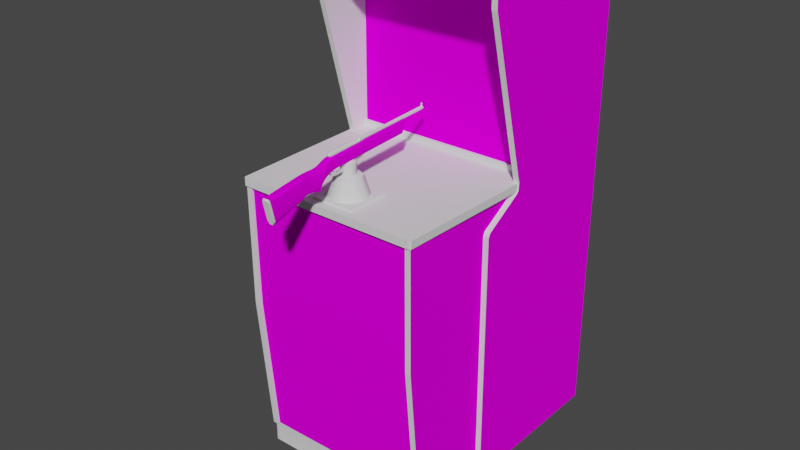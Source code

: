 # Source: roadrunner_midway.blend  (saved by Blender 2.93.20; exported with 4.5.12 LTS)
import bpy
from mathutils import Matrix  # noqa: F401  (used for matrix-valued properties, if any)

bpy.ops.wm.read_factory_settings(use_empty=True)
scene = bpy.context.scene
scene.name = 'Scene'

# ---- images (referenced by path relative to the original .blend; pixels are not part of the script)
import os
ASSET_DIR = os.environ.get("B2B_ASSET_DIR", "")  # directory of the original .blend (textures are referenced by path, not embedded)
HERE = os.path.dirname(os.path.abspath(__file__))  # packed textures are extracted next to this script under _unpacked/

def load_image(name, relpath, width, height, colorspace="sRGB"):
    """Load a texture the original file referenced (path relative to the .blend, or extracted next to this script)."""
    p = next((c for c in (os.path.join(HERE, relpath), os.path.join(ASSET_DIR, relpath)) if relpath and os.path.exists(c)), "")
    if p:
        img = bpy.data.images.load(p, check_existing=True)
        img.name = name
    else:  # same state as the original file: an image datablock whose file is absent (Cycles renders it pink)
        img = bpy.data.images.new(name, width, height)
        img.source = "FILE"
        img.filepath = "//" + (relpath or name)
    img.colorspace_settings.name = colorspace
    return img
img_02roadrunnermidwayscreenmap_tiff = load_image('02roadrunnermidwayscreenmap.TIFF', '02roadrunnermidwayscreenmap.TIFF', 1024, 1024, 'sRGB')
img_roadrunnermidwaybezelmap_tiff = load_image('roadrunnermidwaybezelmap.TIFF', 'roadrunnermidwaybezelmap.TIFF', 1024, 1024, 'sRGB')
img_roadrunnermidwaycactusthingmap_tiff = load_image('roadrunnermidwaycactusthingmap.TIFF', 'roadrunnermidwaycactusthingmap.TIFF', 1024, 1024, 'sRGB')
img_roadrunnermidwaysidemap_tiff = load_image('roadrunnermidwaysidemap.TIFF', 'roadrunnermidwaysidemap.TIFF', 1024, 1024, 'sRGB')
img_roadrunnermidwayfrontmap_tiff = load_image('roadrunnermidwayfrontmap.TIFF', 'roadrunnermidwayfrontmap.TIFF', 1024, 1024, 'sRGB')
img_roadrunnermidwayinnerartmap_tiff = load_image('roadrunnermidwayinnerartmap.TIFF', 'roadrunnermidwayinnerartmap.TIFF', 1024, 1024, 'sRGB')

# ---- materials (node trees are filled in below, after node groups)
mat_01roadrunnermidwayfakemarquee = bpy.data.materials.new('01roadrunnermidwayfakemarquee')
mat_01roadrunnermidwayfakemarquee.use_transparent_shadow = False
mat_01roadrunnermidwayfakemarquee.roughness = 0.8807
mat_01roadrunnermidwayfakemarquee.specular_intensity = 0.0
mat_02roadrunnermidwayscreen = bpy.data.materials.new('02roadrunnermidwayscreen')
mat_02roadrunnermidwayscreen.use_transparent_shadow = False
mat_02roadrunnermidwayscreen.roughness = 0.8807
mat_02roadrunnermidwayscreen.specular_intensity = 0.0
mat_roadrunnermidwaybezel = bpy.data.materials.new('roadrunnermidwaybezel')
mat_roadrunnermidwaybezel.use_transparent_shadow = False
mat_roadrunnermidwaybezel.roughness = 0.8807
mat_roadrunnermidwaybezel.specular_intensity = 0.0
mat_roadrunnermidwaycactusthing = bpy.data.materials.new('roadrunnermidwaycactusthing')
mat_roadrunnermidwaycactusthing.use_transparent_shadow = False
mat_roadrunnermidwaycactusthing.roughness = 0.8807
mat_roadrunnermidwaycactusthing.specular_intensity = 0.0
mat_roadrunnermidwayblack = bpy.data.materials.new('roadrunnermidwayblack')
mat_roadrunnermidwayblack.use_transparent_shadow = False
mat_roadrunnermidwayblack.roughness = 0.7969
mat_roadrunnermidwayblack.specular_intensity = 0.4471
mat_roadrunnermidwayside = bpy.data.materials.new('roadrunnermidwayside')
mat_roadrunnermidwayside.use_transparent_shadow = False
mat_roadrunnermidwayside.roughness = 0.8807
mat_roadrunnermidwayside.specular_intensity = 0.0
mat_roadrunnermidwaysivery = bpy.data.materials.new('roadrunnermidwaysivery')
mat_roadrunnermidwaysivery.use_transparent_shadow = False
mat_roadrunnermidwaysivery.roughness = 0.7615
mat_roadrunnermidwaysivery.specular_intensity = 0.3922
mat_roadrunnermidwayfront = bpy.data.materials.new('roadrunnermidwayfront')
mat_roadrunnermidwayfront.use_transparent_shadow = False
mat_roadrunnermidwayfront.roughness = 0.8807
mat_roadrunnermidwayfront.specular_intensity = 0.0
mat_roadrunnermidwayinnerart = bpy.data.materials.new('roadrunnermidwayinnerart')
mat_roadrunnermidwayinnerart.use_transparent_shadow = False
mat_roadrunnermidwayinnerart.roughness = 0.8807
mat_roadrunnermidwayinnerart.specular_intensity = 0.0

# ---- node groups
ng_auto_smooth = bpy.data.node_groups.new('Auto Smooth', 'GeometryNodeTree')
_s = ng_auto_smooth.interface.new_socket(name='Geometry', in_out='OUTPUT', socket_type='NodeSocketGeometry')
_s = ng_auto_smooth.interface.new_socket(name='Geometry', in_out='INPUT', socket_type='NodeSocketGeometry')
_s = ng_auto_smooth.interface.new_socket(name='Angle', in_out='INPUT', socket_type='NodeSocketFloat')
_s.subtype = 'ANGLE'
_s.min_value = 0.0
_s.max_value = 3.142
ng_auto_smooth.is_modifier = True
_N = ng_auto_smooth.nodes; _L = ng_auto_smooth.links
n0 = _N.new('NodeGroupOutput'); n0.name = 'Group Output'; n0.location = (480, -100)
n1 = _N.new('NodeGroupInput'); n1.name = 'Group Input'; n1.location = (-420, -300)
n2 = _N.new('NodeGroupInput'); n2.name = 'Group Input.001'; n2.location = (-60, -100)
n3 = _N.new('GeometryNodeSetShadeSmooth'); n3.name = 'Set Shade Smooth'; n3.location = (120, -100)
n3.domain = 'EDGE'
n4 = _N.new('GeometryNodeSetShadeSmooth'); n4.name = 'Set Shade Smooth.001'; n4.location = (300, -100)
n5 = _N.new('GeometryNodeInputMeshEdgeAngle'); n5.name = 'Edge Angle'; n5.location = (-420, -220)
n6 = _N.new('GeometryNodeInputEdgeSmooth'); n6.name = 'Is Edge Smooth'; n6.location = (-60, -160)
n7 = _N.new('GeometryNodeInputShadeSmooth'); n7.name = 'Is Face Smooth'; n7.location = (-240, -340)
n8 = _N.new('FunctionNodeBooleanMath'); n8.name = 'Boolean Math'; n8.location = (-60, -220)
n9 = _N.new('FunctionNodeCompare'); n9.name = 'Compare'; n9.location = (-240, -180)
n9.operation = 'LESS_EQUAL'
_L.new(n5.outputs[0], n9.inputs[0])
_L.new(n4.outputs[0], n0.inputs[0])
_L.new(n1.outputs[1], n9.inputs[1])
_L.new(n9.outputs[0], n8.inputs[0])
_L.new(n7.outputs[0], n8.inputs[1])
_L.new(n2.outputs[0], n3.inputs[0])
_L.new(n6.outputs[0], n3.inputs[1])
_L.new(n3.outputs[0], n4.inputs[0])
_L.new(n8.outputs[0], n3.inputs[2])
n0.is_active_output = True

# ---- material node trees
mat_01roadrunnermidwayfakemarquee.use_nodes = True; mat_01roadrunnermidwayfakemarquee.node_tree.nodes.clear()
_N = mat_01roadrunnermidwayfakemarquee.node_tree.nodes; _L = mat_01roadrunnermidwayfakemarquee.node_tree.links
n0 = _N.new('ShaderNodeBsdfPrincipled'); n0.name = 'Principled BSDF'; n0.location = (10, 300)
n0.distribution = 'GGX'
n0.subsurface_method = 'BURLEY'
n0.inputs[2].default_value = 0.8807
n0.inputs[3].default_value = 1.45
n0.inputs[13].default_value = 0.0
n0.inputs[27].default_value = (0.0, 0.0, 0.0, 1.0)
n0.inputs[28].default_value = 1.0
n1 = _N.new('ShaderNodeOutputMaterial'); n1.name = 'Material Output'; n1.location = (300, 300)
_L.new(n0.outputs[0], n1.inputs[0])
n1.is_active_output = True
mat_02roadrunnermidwayscreen.use_nodes = True; mat_02roadrunnermidwayscreen.node_tree.nodes.clear()
_N = mat_02roadrunnermidwayscreen.node_tree.nodes; _L = mat_02roadrunnermidwayscreen.node_tree.links
n0 = _N.new('ShaderNodeBsdfPrincipled'); n0.name = 'Principled BSDF'; n0.location = (10, 300)
n0.distribution = 'GGX'
n0.subsurface_method = 'BURLEY'
n0.inputs[2].default_value = 0.8807
n0.inputs[3].default_value = 1.45
n0.inputs[13].default_value = 0.0
n0.inputs[27].default_value = (0.0, 0.0, 0.0, 1.0)
n0.inputs[28].default_value = 1.0
n1 = _N.new('ShaderNodeOutputMaterial'); n1.name = 'Material Output'; n1.location = (300, 300)
n2 = _N.new('ShaderNodeTexImage'); n2.name = 'Image Texture'; n2.location = (-300, 600)
n2.image = img_02roadrunnermidwayscreenmap_tiff
_L.new(n0.outputs[0], n1.inputs[0])
_L.new(n2.outputs[0], n0.inputs[0])
n1.is_active_output = True
mat_roadrunnermidwaybezel.use_nodes = True; mat_roadrunnermidwaybezel.node_tree.nodes.clear()
_N = mat_roadrunnermidwaybezel.node_tree.nodes; _L = mat_roadrunnermidwaybezel.node_tree.links
n0 = _N.new('ShaderNodeBsdfPrincipled'); n0.name = 'Principled BSDF'; n0.location = (10, 300)
n0.distribution = 'GGX'
n0.subsurface_method = 'BURLEY'
n0.inputs[2].default_value = 0.8807
n0.inputs[3].default_value = 1.45
n0.inputs[13].default_value = 0.0
n0.inputs[27].default_value = (0.0, 0.0, 0.0, 1.0)
n0.inputs[28].default_value = 1.0
n1 = _N.new('ShaderNodeOutputMaterial'); n1.name = 'Material Output'; n1.location = (300, 300)
n2 = _N.new('ShaderNodeTexImage'); n2.name = 'Image Texture'; n2.location = (-300, 600)
n2.image = img_roadrunnermidwaybezelmap_tiff
_L.new(n0.outputs[0], n1.inputs[0])
_L.new(n2.outputs[0], n0.inputs[0])
n1.is_active_output = True
mat_roadrunnermidwaycactusthing.use_nodes = True; mat_roadrunnermidwaycactusthing.node_tree.nodes.clear()
_N = mat_roadrunnermidwaycactusthing.node_tree.nodes; _L = mat_roadrunnermidwaycactusthing.node_tree.links
n0 = _N.new('ShaderNodeBsdfPrincipled'); n0.name = 'Principled BSDF'; n0.location = (10, 300)
n0.distribution = 'GGX'
n0.subsurface_method = 'BURLEY'
n0.inputs[2].default_value = 0.8807
n0.inputs[3].default_value = 1.45
n0.inputs[13].default_value = 0.0
n0.inputs[27].default_value = (0.0, 0.0, 0.0, 1.0)
n0.inputs[28].default_value = 1.0
n1 = _N.new('ShaderNodeOutputMaterial'); n1.name = 'Material Output'; n1.location = (300, 300)
n2 = _N.new('ShaderNodeTexImage'); n2.name = 'Image Texture'; n2.location = (-300, 600)
n2.image = img_roadrunnermidwaycactusthingmap_tiff
_L.new(n0.outputs[0], n1.inputs[0])
_L.new(n2.outputs[0], n0.inputs[0])
n1.is_active_output = True
mat_roadrunnermidwayblack.use_nodes = True; mat_roadrunnermidwayblack.node_tree.nodes.clear()
_N = mat_roadrunnermidwayblack.node_tree.nodes; _L = mat_roadrunnermidwayblack.node_tree.links
n0 = _N.new('ShaderNodeBsdfPrincipled'); n0.name = 'Principled BSDF'; n0.location = (10, 300)
n0.distribution = 'GGX'
n0.subsurface_method = 'BURLEY'
n0.inputs[2].default_value = 0.7969
n0.inputs[3].default_value = 1.45
n0.inputs[13].default_value = 0.4471
n0.inputs[27].default_value = (0.0, 0.0, 0.0, 1.0)
n0.inputs[28].default_value = 1.0
n1 = _N.new('ShaderNodeOutputMaterial'); n1.name = 'Material Output'; n1.location = (300, 300)
_L.new(n0.outputs[0], n1.inputs[0])
n1.is_active_output = True
mat_roadrunnermidwayside.use_nodes = True; mat_roadrunnermidwayside.node_tree.nodes.clear()
_N = mat_roadrunnermidwayside.node_tree.nodes; _L = mat_roadrunnermidwayside.node_tree.links
n0 = _N.new('ShaderNodeBsdfPrincipled'); n0.name = 'Principled BSDF'; n0.location = (10, 300)
n0.distribution = 'GGX'
n0.subsurface_method = 'BURLEY'
n0.inputs[2].default_value = 0.8807
n0.inputs[3].default_value = 1.45
n0.inputs[13].default_value = 0.0
n0.inputs[27].default_value = (0.0, 0.0, 0.0, 1.0)
n0.inputs[28].default_value = 1.0
n1 = _N.new('ShaderNodeOutputMaterial'); n1.name = 'Material Output'; n1.location = (300, 300)
n2 = _N.new('ShaderNodeTexImage'); n2.name = 'Image Texture'; n2.location = (-300, 600)
n2.image = img_roadrunnermidwaysidemap_tiff
_L.new(n0.outputs[0], n1.inputs[0])
_L.new(n2.outputs[0], n0.inputs[0])
n1.is_active_output = True
mat_roadrunnermidwaysivery.use_nodes = True; mat_roadrunnermidwaysivery.node_tree.nodes.clear()
_N = mat_roadrunnermidwaysivery.node_tree.nodes; _L = mat_roadrunnermidwaysivery.node_tree.links
n0 = _N.new('ShaderNodeBsdfPrincipled'); n0.name = 'Principled BSDF'; n0.location = (10, 300)
n0.distribution = 'GGX'
n0.subsurface_method = 'BURLEY'
n0.inputs[2].default_value = 0.7615
n0.inputs[3].default_value = 1.45
n0.inputs[13].default_value = 0.3922
n0.inputs[27].default_value = (0.0, 0.0, 0.0, 1.0)
n0.inputs[28].default_value = 1.0
n1 = _N.new('ShaderNodeOutputMaterial'); n1.name = 'Material Output'; n1.location = (300, 300)
_L.new(n0.outputs[0], n1.inputs[0])
n1.is_active_output = True
mat_roadrunnermidwayfront.use_nodes = True; mat_roadrunnermidwayfront.node_tree.nodes.clear()
_N = mat_roadrunnermidwayfront.node_tree.nodes; _L = mat_roadrunnermidwayfront.node_tree.links
n0 = _N.new('ShaderNodeBsdfPrincipled'); n0.name = 'Principled BSDF'; n0.location = (10, 300)
n0.distribution = 'GGX'
n0.subsurface_method = 'BURLEY'
n0.inputs[2].default_value = 0.8807
n0.inputs[3].default_value = 1.45
n0.inputs[13].default_value = 0.0
n0.inputs[27].default_value = (0.0, 0.0, 0.0, 1.0)
n0.inputs[28].default_value = 1.0
n1 = _N.new('ShaderNodeOutputMaterial'); n1.name = 'Material Output'; n1.location = (300, 300)
n2 = _N.new('ShaderNodeTexImage'); n2.name = 'Image Texture'; n2.location = (-300, 600)
n2.image = img_roadrunnermidwayfrontmap_tiff
_L.new(n0.outputs[0], n1.inputs[0])
_L.new(n2.outputs[0], n0.inputs[0])
n1.is_active_output = True
mat_roadrunnermidwayinnerart.use_nodes = True; mat_roadrunnermidwayinnerart.node_tree.nodes.clear()
_N = mat_roadrunnermidwayinnerart.node_tree.nodes; _L = mat_roadrunnermidwayinnerart.node_tree.links
n0 = _N.new('ShaderNodeBsdfPrincipled'); n0.name = 'Principled BSDF'; n0.location = (10, 300)
n0.distribution = 'GGX'
n0.subsurface_method = 'BURLEY'
n0.inputs[2].default_value = 0.8807
n0.inputs[3].default_value = 1.45
n0.inputs[13].default_value = 0.0
n0.inputs[27].default_value = (0.0, 0.0, 0.0, 1.0)
n0.inputs[28].default_value = 1.0
n1 = _N.new('ShaderNodeOutputMaterial'); n1.name = 'Material Output'; n1.location = (300, 300)
n2 = _N.new('ShaderNodeTexImage'); n2.name = 'Image Texture'; n2.location = (-300, 600)
n2.image = img_roadrunnermidwayinnerartmap_tiff
_L.new(n0.outputs[0], n1.inputs[0])
_L.new(n2.outputs[0], n0.inputs[0])
n1.is_active_output = True

# ---- world
world_world = bpy.data.worlds.new('World'); scene.world = world_world
world_world.use_nodes = True; world_world.node_tree.nodes.clear()
_N = world_world.node_tree.nodes; _L = world_world.node_tree.links
n0 = _N.new('ShaderNodeOutputWorld'); n0.name = 'World Output'; n0.location = (300, 300)
n1 = _N.new('ShaderNodeBackground'); n1.name = 'Background'; n1.location = (10, 300)
n1.inputs[0].default_value = (0.05088, 0.05088, 0.05088, 1.0)
_L.new(n1.outputs[0], n0.inputs[0])
n0.is_active_output = True
world_world.color = (0.05088, 0.05088, 0.05088)
world_world.use_sun_shadow = False
world_world.sun_shadow_jitter_overblur = 0.0

# ---- meshes
me_roadrunner_midway = bpy.data.meshes.new('roadrunner_midway')
me_roadrunner_midway.from_pydata([(0.02119, -0.9196, -0.3193), (0.1961, -0.9196, -0.3193), (0.1961, -0.7347, -0.3193), (0.237, 0.07049, -0.5724), (0.237, 0.4657, -0.6681), (-0.2491, 0.4657, -0.6681), (-0.2491, 0.07049, -0.5724), (0.3203, 0.5966, -0.3077), (-0.3351, 0.5966, -0.3077), (-0.3351, 0.02284, -0.3077), (0.3203, 0.02284, -0.3077), (-0.3315, 0.3548, -0.5536), (0.3199, 0.3548, -0.5536), (0.3199, 0.4392, -0.5536), (-0.3315, 0.4392, -0.5536), (-0.3287, -1.023, -0.6889), (-0.3291, 0.6298, -0.6889), (-0.3291, 0.009231, -0.2417), (0.3171, -0.01759, -0.2401), (-0.346, -0.022, -0.2977), (-0.3283, 0.004827, 0.2556), (0.3139, -0.022, 0.2556), (0.2978, -1.023, -0.3069), (-0.3291, 0.6042, -0.09073), (-0.3291, 0.6218, -0.6973), (-0.3291, 0.6458, -0.6973), (0.3171, 0.009231, -0.2417), (0.3171, 0.6042, -0.09073), (0.3171, 0.6458, -0.6973), (-0.3091, -0.9441, -0.3145), (0.297, -0.01319, -0.3145), (0.2974, -0.9445, 0.1863), (0.3171, 0.6298, -0.6889), (-0.3287, -1.023, -0.09674), (0.297, -0.436, 0.2468), (0.2974, -0.9445, 0.2007), (-0.3107, -1.023, -0.3069), (0.3287, -1.023, -0.6889), (0.3287, -1.023, -0.3121), (0.07804, 0.01283, 0.07983), (-0.0677, 0.01283, 0.07983), (-0.0677, 0.01283, 0.226), (0.07804, 0.01283, 0.226), (0.3199, 0.436, -0.3253), (-0.3315, 0.436, -0.3253), (-0.3315, 0.4392, -0.5716), (0.3199, 0.4392, -0.5716), (-0.04568, 0.01163, 0.1091), (-0.06169, 0.01163, 0.1575), (-0.04087, 0.07649, 0.1559), (0.07083, 0.01163, 0.1479), (0.04801, 0.01163, 0.1026), (0.0344, 0.07649, 0.1183), (-0.3416, -1.023, -0.3121), (0.3171, -0.1061, -0.09994), (0.3171, -0.0276, -0.2309), (0.003569, 0.1778, 0.1423), (-0.002837, 0.175, 0.1427), (0.00397, 0.175, 0.236), (0.01638, 0.1626, 0.2352), (0.009975, 0.169, 0.1059), (-0.02526, 0.07649, 0.1867), (0.05001, 0.07649, 0.1495), (-0.3107, -0.9437, 0.1911), (-0.03887, 0.01163, 0.2027), (0.009175, 0.01163, 0.2188), (0.007974, 0.07649, 0.1979), (-0.3315, 0.4645, -0.6829), (0.3199, 0.4645, -0.6829), (0.3199, 0.4508, -0.558), (-0.3315, 0.4508, -0.558), (-0.3091, -1.023, -0.3145), (-0.001235, 0.169, 0.1427), (-0.002436, 0.1722, 0.1067), (-0.00644, 0.1626, 0.09104), (0.001167, 0.169, 0.236), (0.0388, 0.07649, 0.1823), (-0.02966, 0.07649, 0.1227), (0.001568, 0.07649, 0.1075), (-3.392e-05, 0.01163, 0.08623), (0.00437, 0.1722, 0.1063), (0.006772, 0.1722, 0.1419), (-3.392e-05, 0.1598, 0.09064), (0.01038, 0.1598, 0.2356), (0.297, -0.01319, 0.2496), (-0.346, 0.004827, -0.2977), (-0.3355, -0.022, 0.2484), (0.3343, -0.022, -0.2977), (0.3211, 0.004827, 0.2484), (-0.3291, 0.02885, -0.2353), (-0.3291, 0.5637, -0.09313), (-0.3492, 0.5637, -0.09313), (-0.3291, 0.627, -0.09193), (0.3371, 0.5637, -0.09313), (0.3171, 0.5637, -0.09313), (-0.3291, 0.6254, -0.09073), (0.3371, 0.02885, -0.2353), (-0.3492, 0.02885, -0.2353), (-0.3291, -0.1061, -0.09994), (-0.3291, -0.0276, -0.2309), (0.0384, 0.1325, 0.509), (0.01918, 0.1281, 0.509), (0.01798, 0.06528, 0.4934), (0.05482, 0.01163, 0.1959), (0.3171, 0.6218, -0.6973), (-0.346, 0.02485, -0.3189), (0.3343, 0.02485, -0.2977), (-0.3291, -0.45, 0.246), (0.3175, -0.9445, 0.2007), (0.3171, -0.45, 0.246), (0.04, 0.06528, 0.4918), (-0.3287, -1.023, -0.6973), (0.3095, -0.9368, -0.3221), (0.2966, -1.023, -0.3145), (0.007173, 0.175, 0.1059), (0.006372, 0.175, 0.09024), (0.008774, 0.169, 0.08984), (0.3343, 0.5934, -0.2977), (-0.346, 0.5934, -0.2977), (-0.346, 0.5934, -0.3189), (0.3343, 0.5934, -0.3189), (-0.02045, 0.0805, 0.1543), (0.002769, 0.0805, 0.1279), (0.02079, 0.0805, 0.1339), (-0.01164, 0.0805, 0.1715), (-0.3095, -0.45, 0.246), (-0.3291, -0.436, 0.2468), (-0.3095, -0.436, 0.2468), (-0.3095, -0.01319, 0.2496), (0.00397, 0.1626, 0.236), (0.01918, 0.169, 0.2348), (0.3167, -1.023, -0.09674), (0.3371, -0.1209, -0.09273), (0.3367, -1.023, -0.09674), (-0.3095, -0.01319, -0.3145), (-0.3287, -1.023, -0.3145), (-0.3492, -0.1061, -0.09994), (-0.3291, -0.1209, -0.09273), (0.297, -0.45, 0.246), (0.3171, -0.436, 0.2468), (-0.3492, 0.6254, -0.09073), (0.3371, -0.1061, -0.09994), (-0.01605, 0.169, -0.2193), (-0.01805, 0.173, -0.2188), (0.00397, 0.173, 0.09024), (-0.02205, 0.163, -0.2184), (-3.392e-05, 0.163, 0.09064), (-0.004438, 0.173, 0.09104), (-0.02646, 0.173, -0.2184), (0.01038, 0.1778, 0.2356), (0.01638, 0.175, 0.2352), (0.009975, 0.175, 0.1419), (0.008774, 0.1674, 0.2452), (0.3171, -1.023, 0.1883), (0.3175, -0.9441, 0.1879), (0.2894, -0.9368, -0.3221), (0.3371, 0.6254, -0.09073), (-0.3291, 0.573, -0.09073), (-0.3291, -0.9437, 0.1883), (-0.3287, -1.023, 0.1879), (0.3343, 0.02485, -0.3189), (0.3343, 0.6134, -0.2977), (-0.346, 0.6134, -0.2977), (-0.3291, -0.01319, -0.3145), (0.3343, 0.004827, -0.2977), (-0.0677, 0.01083, 0.07783), (0.07804, 0.01083, 0.07783), (0.07804, 0.002825, 0.07783), (0.08004, 0.002825, 0.226), (0.08004, 0.002825, 0.07983), (0.08004, 0.01083, 0.07983), (0.07804, 0.01083, 0.228), (-0.0677, 0.01083, 0.228), (-0.0677, 0.002825, 0.228), (-0.0697, 0.002825, 0.07983), (-0.0697, 0.002825, 0.226), (-0.0697, 0.01083, 0.226), (-0.008041, 0.169, 0.1071), (0.006372, 0.1626, 0.09024), (0.007974, 0.1694, 0.2456), (0.008374, 0.169, 0.1419), (0.2966, -1.023, 0.1867), (0.08004, 0.01083, 0.226), (0.07804, 0.002825, 0.228), (-0.0697, 0.01083, 0.07983), (-0.0677, 0.002825, 0.07783), (-0.3291, -0.01759, -0.2401), (0.3371, 0.009231, -0.2417), (-0.3492, 0.6458, -0.6973), (0.3167, -1.023, -0.6973), (-0.346, 0.02485, -0.2977), (0.3171, -0.01319, 0.2496), (-0.3095, -1.023, 0.1883), (-0.3291, -0.01319, 0.2496), (-0.02205, 0.175, -0.2184), (-3.392e-05, 0.175, 0.09064), (0.01358, 0.1694, 0.2452), (0.01078, 0.1722, 0.2452), (0.02359, 0.05367, 0.4902), (0.02199, 0.05247, 0.4846), (0.04281, 0.1297, 0.5022), (0.034, 0.05367, 0.4894), (0.009175, 0.1165, 0.2288), (0.009175, 0.1173, 0.2236), (0.007573, 0.1321, 0.2252), (0.005171, 0.1249, 0.2308), (0.00437, 0.1317, 0.2252), (0.006372, 0.1169, 0.2236), (-0.3095, -0.9437, 0.1899), (-0.3291, -0.9441, 0.2011), (-0.3095, -0.9441, 0.2011), (0.3171, 0.573, -0.09073), (-0.009242, 0.169, 0.09104), (0.0412, 0.1281, 0.5078), (0.0392, 0.1361, 0.5042), (0.02079, 0.1361, 0.5058), (0.01278, 0.1674, 0.2452), (0.008774, 0.1714, 0.2452), (-0.005239, 0.175, 0.1071), (0.001167, 0.1778, 0.1067), (0.01238, 0.169, 0.1415), (-0.3287, -0.9441, 0.1883), (0.3195, -0.022, 0.252), (0.02199, 0.1325, 0.5102), (0.006372, 0.1161, 0.2288), (0.008374, 0.1253, 0.2308), (-0.3339, 0.004827, 0.252), (-0.3319, -0.022, 0.254), (0.3175, 0.004827, 0.254), (0.007974, 0.1101, 0.2188), (0.007974, 0.1097, 0.222), (0.01278, 0.1714, 0.2452), (0.01078, 0.1666, 0.2452), (0.0003665, 0.1722, 0.1423), (-0.005239, 0.169, 0.1427), (0.005571, 0.169, 0.1063), (0.3171, -0.1209, -0.09273), (0.001167, 0.1738, 0.1067), (-0.004438, 0.1646, 0.09104), (-0.00604, 0.169, 0.09104), (0.003569, 0.1738, 0.1423), (-0.02806, 0.169, -0.218), (0.005972, 0.169, 0.09024), (-0.02646, 0.1646, -0.2184), (0.00397, 0.1646, 0.09024), (-3.392e-05, 0.1778, 0.09064), (-0.00644, 0.175, 0.09104), (0.009575, 0.1101, 0.2188), (-0.3355, 0.004827, 0.2484), (-0.3283, -0.022, 0.2556), (0.3211, -0.022, 0.2484), (0.3139, 0.004827, 0.2556), (0.2978, -1.023, 0.1891), (0.009975, 0.1097, 0.222), (-0.01805, 0.1646, -0.2188), (0.3175, 0.1145, -0.4819), (0.3175, 0.1177, -0.4851), (0.3171, 0.6254, -0.09073), (-0.003637, 0.169, 0.1067), (-0.3107, -1.023, 0.1891), (0.3171, 0.02885, -0.2353), (-0.3319, 0.004827, 0.254), (-0.3339, -0.022, 0.252), (0.3175, -0.022, 0.254), (0.3195, 0.004827, 0.252), (0.3371, 0.627, -0.09193), (0.3171, 0.627, -0.09193), (-0.003637, 0.1802, 0.09945), (0.002368, 0.1802, 0.09825), (0.002368, 0.1802, 0.09905), (0.004771, 0.1802, 0.09905), (-0.001235, 0.1802, 0.09945), (-0.3488, -1.023, -0.6973), (0.3367, -1.023, -0.6973), (-0.3492, 0.627, -0.09193), (0.3371, 0.6458, -0.6973), (-0.3287, -0.9441, -0.3145), (0.3175, -0.9445, 0.1879), (-0.3488, -1.023, -0.09674), (-0.3492, -0.01759, -0.2401), (0.3371, -0.01759, -0.2401), (0.3171, -0.01319, -0.3145), (-0.3383, 0.07209, -0.6805), (0.3235, 0.07209, -0.6805), (0.3235, 0.631, -0.6805), (-0.3383, 0.631, -0.6805), (0.007573, 0.141, 0.3737), (0.007573, 0.09011, 0.3741), (0.01558, 0.06568, 0.4882), (-0.003637, 0.1237, -0.1019), (0.01918, 0.1237, 0.2204), (-3.392e-05, 0.1237, 0.2216), (0.0316, 0.1422, 0.3469), (0.0336, 0.09011, 0.3725), (0.02279, 0.1333, 0.2204), (-3.392e-05, 0.157, -0.1019), (0.02479, 0.1538, 0.2484), (-0.3492, -0.1209, -0.09273), (-0.3492, -0.0276, -0.2309), (0.3371, -0.0276, -0.2309), (0.01678, 0.1297, 0.5042), (0.0416, 0.06568, 0.4866), (0.02999, 0.1474, 0.3725), (0.01118, 0.1474, 0.3737), (0.0003665, 0.1634, 0.2216), (0.01918, 0.1634, 0.2204), (-0.3287, -1.023, 0.1883), (0.3167, -1.023, 0.1883), (0.3167, -1.023, -0.3145), (0.01398, 0.07729, 0.3737), (0.02679, 0.07729, 0.3729), (0.0348, 0.05247, 0.4838), (0.02399, 0.09331, 0.2852), (0.004771, 0.09331, 0.2864), (0.00397, 0.1053, 0.2744), (-3.392e-05, 0.1333, -0.1019), (-0.003237, 0.157, 0.2216), (-0.02606, 0.157, -0.1003), (-0.02606, 0.1333, -0.1003), (-0.003237, 0.1333, 0.2224), (-0.003237, 0.1422, 0.2804), (0.0007668, 0.1137, 0.2792), (-0.002436, 0.09972, 0.2956), (0.0328, 0.1406, 0.3032), (0.0344, 0.1009, 0.3241), (0.032, 0.09972, 0.2932), (0.02999, 0.1414, 0.3245), (0.006372, 0.147, 0.3028), (0.02479, 0.147, 0.3016), (0.02319, 0.149, 0.2776), (-3.392e-05, 0.1009, 0.3265), (-0.001635, 0.1406, 0.3056), (-0.02286, 0.1237, -0.1003), (-0.01004, 0.1402, -0.1144), (-0.004838, 0.1634, -0.1168), (0.02679, 0.1137, 0.2776), (0.02519, 0.1269, 0.254), (0.002368, 0.1177, 0.2544), (0.02159, 0.1177, 0.2528), (0.02319, 0.1053, 0.2732), (-0.02366, 0.1634, -0.1156), (0.02119, 0.1606, 0.25), (0.002368, 0.1606, 0.2512), (0.00437, 0.149, 0.2788), (-0.001235, 0.1538, 0.2504), (-0.01805, 0.1402, -0.114), (0.02279, 0.157, 0.22), (0.007974, 0.1482, 0.3257), (0.00397, 0.1414, 0.3261), (0.3371, 0.573, -0.09073), (-0.3492, 0.573, -0.09073), (0.02559, 0.0873, 0.3245), (0.02919, 0.0813, 0.2968), (0.001167, 0.0813, 0.2988), (0.008774, 0.0873, 0.3257), (0.0312, 0.1422, 0.278), (-0.3492, 0.009231, -0.2417), (-0.0008346, 0.1269, 0.256), (0.0336, 0.141, 0.3721), (0.02639, 0.1482, 0.3245), (0.01238, 0.0877, 0.3485), (0.005571, 0.1009, 0.3489), (0.02519, 0.0877, 0.3473), (0.02799, 0.149, 0.3473), (0.009575, 0.149, 0.3485), (0.02239, 0.0797, 0.2896), (0.007173, 0.0797, 0.2908), (0.0316, 0.1009, 0.3469), (0.005571, 0.1422, 0.3489), (-0.003237, 0.1201, 0.07663), (0.00397, 0.1113, 0.1799), (0.008374, 0.1113, 0.1799), (-0.01445, 0.0805, 0.1363), (-0.02045, 0.1193, 0.1543), (0.02359, 0.0805, 0.1691), (0.02959, 0.0805, 0.1507), (0.02959, 0.1193, 0.1507), (0.007573, 0.0797, 0.1659), (0.02359, 0.1193, 0.1691), (-0.01445, 0.1193, 0.1363), (0.006372, 0.0805, 0.1775), (0.006372, 0.1193, 0.1775), (0.002769, 0.1193, 0.1279), (0.02079, 0.1193, 0.1339), (0.01398, 0.1233, 0.1415), (-0.00644, 0.1233, 0.1431), (0.01558, 0.1233, 0.1623), (-0.01164, 0.1193, 0.1715), (-0.004838, 0.1233, 0.1635), (0.008374, 0.1157, 0.1803), (0.00397, 0.1157, 0.1803), (0.004771, 0.1197, 0.1879), (0.006772, 0.1037, 0.2188), (0.01118, 0.1037, 0.2184), (0.009175, 0.1037, 0.1867), (0.007974, 0.1129, 0.2368), (0.008374, 0.1093, 0.2424), (0.008774, 0.1221, 0.246), (0.01238, 0.1129, 0.2364), (0.008374, 0.1237, 0.2396), (0.01118, 0.09731, 0.2192), (0.008774, 0.09731, 0.1823), (-0.02366, 0.179, -0.2168), (-0.02005, 0.179, -0.2172), (-0.01965, 0.1738, -0.2176), (-0.02005, 0.179, -0.2156), (-0.02406, 0.1738, -0.2148), (0.006772, 0.09731, 0.2192), (0.004771, 0.1037, 0.1867), (0.007573, 0.1069, 0.2292), (0.007974, 0.1013, 0.2328), (-0.01004, 0.1233, 0.1535), (0.01918, 0.1233, 0.1515), (0.003569, 0.1233, 0.1379), (0.005571, 0.1233, 0.1671), (0.01278, 0.1093, 0.242), (0.01278, 0.1237, 0.2392), (0.01238, 0.1013, 0.2324), (0.00437, 0.09731, 0.1827), (0.003169, 0.0797, 0.1663), (0.01318, 0.1221, 0.2456), (0.001167, 0.1201, 0.07623), (0.00437, 0.1762, 0.09825), (-0.003637, 0.1762, 0.09865), (-0.0008346, 0.1782, 0.09865), (0.001968, 0.1782, 0.09905), (-0.0008346, 0.1782, 0.09945), (-0.003237, 0.1762, 0.09945), (0.001968, 0.1782, 0.09865), (0.00437, 0.1762, 0.09905), (0.009175, 0.1197, 0.1875), (-0.01925, 0.1738, -0.2152), (-0.02446, 0.1738, -0.2176), (0.01198, 0.1069, 0.2288), (-0.02286, 0.1802, -0.2156), (-0.02085, 0.1802, -0.2156), (-0.02085, 0.1802, -0.2172), (-0.02085, 0.1842, -0.2172), (-0.01965, 0.1822, -0.2172), (-0.01965, 0.1822, -0.2156), (-0.02005, 0.185, -0.2156), (-0.01845, 0.1822, -0.216), (-0.01845, 0.1822, -0.2172), (-0.02326, 0.1802, -0.2172), (-0.02366, 0.179, -0.2156), (-0.02526, 0.1822, -0.2152), (-0.02526, 0.1822, -0.2168), (-0.02406, 0.1822, -0.2168), (-0.02406, 0.1822, -0.2156), (-0.02366, 0.185, -0.2168), (-0.02005, 0.185, -0.2172), (-0.02366, 0.185, -0.2156), (-0.02286, 0.1842, -0.2156), (-0.02326, 0.1842, -0.2172), (0.004771, 0.1802, 0.09825), (-0.004038, 0.1802, 0.09865), (-0.001635, 0.1802, 0.09865), (-0.003237, 0.1241, 0.07582), (-0.02085, 0.1842, -0.2156), (0.001167, 0.1241, 0.07542), (0.009175, 0.1241, 0.1895), (0.004771, 0.1241, 0.1899), (-0.3111, -0.446, 0.2352), (0.2978, -0.9437, 0.1867), (0.2982, -0.446, 0.2352), (0.2982, -0.0212, 0.2416), (-0.3111, -0.0212, 0.2416), (0.3135, 0.434, -0.3274), (0.3135, 0.4416, -0.6689), (0.3135, 0.1201, -0.5764), (-0.3263, 0.1209, -0.5776), (-0.3263, 0.4424, -0.6529), (-0.3263, 0.434, -0.3274), (-0.3315, 0.1145, -0.4819), (-0.3315, -0.1377, -0.4819), (0.3175, -0.1377, -0.4819), (0.3135, -0.1361, -0.4823), (0.3135, -0.1361, -0.3157), (0.3135, 0.4344, -0.3217), (-0.3263, 0.4344, -0.3217), (-0.3263, -0.007985, -0.3157), (-0.3263, -0.03041, -0.4823), (0.3135, 0.1141, -0.4823), (-0.3315, 0.1177, -0.4851), (0.3175, 0.1329, -0.57), (-0.3263, 0.1141, -0.4883), (0.3135, 0.1141, -0.4883), (-0.3315, 0.1329, -0.57), (-0.3263, 0.1141, -0.4823)], [], [(0, 1, 2), (228, 251, 21, 263), (183, 168, 182, 171), (69, 70, 67, 68), (305, 304, 342, 341), (90, 17, 111), (104, 131, 18), (88, 164, 85, 20), (363, 292, 326, 359), (248, 85, 19, 86), (23, 111, 24), (95, 23, 27, 257), (314, 339, 312, 313), (104, 26, 94), (112, 281, 139, 277), (30, 155, 31), (323, 328, 359, 326), (104, 189, 131), (34, 30, 35), (82, 178, 59, 83), (389, 390, 370, 371), (139, 191, 84, 34), (62, 76, 103, 50), (300, 215, 303, 286), (131, 54, 55), (385, 388, 386, 384), (59, 60, 220), (49, 77, 47, 48), (433, 409, 395, 398), (52, 62, 50, 51), (483, 256, 484, 487), (218, 219, 245, 246), (214, 200, 358, 302), (74, 75, 234), (78, 52, 51, 79), (110, 100, 101, 102), (337, 357, 319, 291), (311, 199, 309, 310), (127, 134, 128), (34, 84, 30), (42, 182, 170, 39), (264, 228, 263, 222), (474, 475, 255, 473), (298, 136, 98, 99), (185, 174, 184, 165), (394, 408, 392, 393), (419, 377, 401, 418), (167, 185, 165, 166), (210, 125, 107, 209), (90, 157, 350, 91), (375, 123, 383, 376), (324, 367, 362, 351), (368, 348, 330, 361), (121, 124, 387, 373), (273, 104, 28), (380, 374, 378, 381), (266, 28, 25, 95), (53, 38, 22), (22, 36, 53), (26, 187, 96, 260), (24, 111, 272), (281, 112, 113), (31, 277, 108, 35), (148, 241, 239, 147), (59, 116, 60), (222, 250, 88, 264), (372, 122, 78, 77), (450, 442, 438, 437), (374, 380, 66, 76), (76, 62, 375, 374), (61, 66, 380, 124), (121, 372, 77, 49), (383, 382, 413, 384), (356, 279, 186, 17), (74, 129, 75), (59, 220, 130), (297, 278, 33, 137), (136, 297, 137, 98), (134, 29, 135), (132, 236, 131, 133), (109, 138, 35, 108), (257, 156, 265, 266), (23, 95, 140), (79, 47, 77, 78), (115, 245, 219, 114), (242, 244, 254, 142), (364, 368, 286, 303), (225, 205, 224, 202), (459, 421, 369, 457), (392, 407, 410, 409), (304, 316, 344, 342), (150, 130, 220, 151), (281, 155, 30), (349, 156, 211), (350, 157, 140), (144, 242, 142, 143), (25, 24, 272), (122, 372, 379, 382), (259, 36, 22, 252), (163, 134, 276), (5, 6, 3, 4), (60, 114, 80, 235), (227, 249, 20, 261), (376, 378, 374, 375), (25, 188, 274, 92), (18, 280, 187, 26), (74, 234, 177), (461, 391, 430, 460), (59, 178, 116), (417, 410, 407, 400), (432, 406, 444, 402), (247, 253, 230, 229), (289, 315, 294, 290), (17, 186, 111), (262, 227, 261, 226), (104, 18, 26), (169, 167, 166, 170), (318, 332, 291, 319), (30, 31, 35), (188, 25, 272), (273, 189, 104), (146, 238, 243, 145), (307, 181, 113, 308), (145, 254, 244, 146), (300, 101, 223, 215), (152, 179, 75, 129), (66, 61, 64, 65), (196, 216, 59, 130), (267, 271, 456, 455), (202, 203, 204), (205, 206, 207), (127, 210, 208), (23, 90, 111), (157, 23, 140), (104, 211, 27), (156, 27, 211), (112, 308, 113), (212, 74, 177), (309, 199, 288, 287), (314, 321, 357, 337), (396, 395, 409, 410), (214, 100, 213, 200), (377, 419, 369, 421), (237, 80, 114, 219), (180, 81, 151, 220), (116, 178, 244, 242), (144, 195, 245, 115), (154, 463, 252, 153), (54, 141, 299, 55), (20, 228, 88), (281, 113, 155), (207, 224, 205), (204, 225, 202), (431, 404, 403, 405), (139, 34, 138, 109), (226, 20, 85), (104, 27, 23, 24), (227, 86, 21), (226, 248, 86, 262), (87, 222, 21), (13, 14, 11, 12), (318, 319, 316, 317), (444, 405, 435, 434), (333, 345, 340, 334), (97, 356, 17, 89), (149, 58, 217, 197), (110, 102, 198, 201), (258, 73, 218, 177), (99, 98, 137), (221, 276, 135, 306), (131, 236, 54), (234, 57, 233, 72), (425, 269, 268, 428), (219, 218, 73, 237), (123, 375, 62, 52), (240, 233, 57, 56), (450, 449, 451, 440), (311, 201, 198, 199), (302, 358, 292, 363), (427, 267, 455, 423), (145, 243, 241), (265, 275, 28, 266), (141, 54, 236, 132), (242, 144, 115, 116), (246, 245, 195, 147), (201, 311, 301, 110), (365, 366, 313, 312), (87, 21, 86, 19), (328, 323, 355, 329), (146, 244, 178, 82), (428, 268, 454, 422), (74, 212, 239, 238), (238, 146, 82, 74), (230, 253, 202, 224), (248, 226, 85), (249, 227, 21), (87, 250, 222), (20, 251, 228), (106, 190, 85, 164), (41, 42, 39, 40), (9, 10, 7, 8), (119, 120, 117, 118), (307, 252, 181), (131, 55, 18), (186, 99, 111), (280, 18, 55, 299), (176, 184, 174, 175), (100, 223, 101), (334, 295, 315, 333), (241, 148, 194), (254, 145, 142), (194, 143, 142), (462, 63, 463, 464), (24, 25, 28, 104), (257, 266, 95), (110, 301, 200, 213), (110, 213, 100), (128, 193, 126, 127), (166, 39, 170), (184, 40, 165), (182, 42, 171), (111, 33, 278, 272), (172, 41, 176), (196, 231, 216), (71, 192, 306, 135), (445, 451, 449, 446), (192, 259, 306), (90, 89, 17), (269, 270, 454, 268), (26, 260, 94), (260, 96, 93, 94), (152, 232, 216), (231, 197, 217), (217, 179, 152), (189, 273, 133, 131), (226, 261, 20), (227, 262, 86), (217, 152, 216, 231), (222, 263, 21), (228, 264, 88), (256, 483, 473, 255), (372, 121, 373, 379), (275, 273, 28), (56, 151, 81, 240), (165, 40, 39, 166), (422, 454, 270, 429), (435, 439, 438, 436), (134, 135, 276), (104, 94, 211), (382, 383, 123, 122), (127, 125, 210), (156, 257, 27), (34, 35, 138), (284, 285, 282, 283), (23, 157, 90), (29, 71, 135), (272, 97, 91), (93, 96, 273), (274, 188, 272), (265, 273, 275), (163, 276, 221), (369, 391, 461, 457), (126, 163, 209), (272, 278, 279), (280, 133, 273), (173, 183, 171, 172), (293, 301, 311, 310), (329, 343, 327, 328), (384, 412, 376, 383), (294, 295, 296), (278, 297, 298), (299, 132, 133), (399, 416, 398, 395), (343, 329, 341, 342), (162, 118, 117, 161), (31, 155, 113, 181), (58, 149, 56, 57), (16, 32, 37, 15), (294, 315, 295), (360, 362, 310, 309), (296, 341, 329, 355), (126, 193, 163), (139, 281, 191), (404, 432, 402, 403), (348, 347, 327, 331), (71, 29, 208, 192), (332, 345, 333, 289), (317, 340, 345, 318), (335, 336, 296), (38, 53, 15, 37), (340, 317, 316), (363, 364, 303, 302), (320, 344, 321), (305, 346, 334), (331, 327, 343, 320), (359, 347, 364, 363), (156, 349, 273), (272, 350, 140), (408, 418, 407, 392), (102, 288, 199, 198), (352, 365, 312, 325), (439, 435, 405, 441), (456, 424, 423, 455), (361, 330, 354, 360), (326, 292, 367, 324), (335, 339, 338, 336), (325, 296, 355), (187, 280, 273), (272, 279, 356), (344, 357, 321), (325, 335, 296), (366, 353, 322, 313), (99, 137, 33, 111), (441, 440, 458, 439), (426, 271, 267, 427), (353, 366, 354), (72, 233, 73, 258), (456, 271, 426, 424), (290, 294, 336, 338), (347, 359, 328, 327), (163, 221, 209), (139, 108, 277), (147, 195, 194, 148), (231, 196, 130, 150), (48, 64, 61, 49), (340, 316, 304), (101, 300, 288, 102), (341, 296, 346, 305), (143, 194, 195, 144), (129, 83, 232, 152), (297, 136, 298), (299, 141, 132), (354, 351, 362, 360), (215, 214, 302, 303), (288, 300, 286, 287), (342, 344, 320, 343), (321, 314, 313, 322), (252, 463, 63, 259), (420, 397, 396, 415), (367, 293, 310, 362), (220, 60, 235, 180), (366, 365, 352), (436, 443, 434, 435), (233, 240, 237, 73), (323, 326, 324, 325), (346, 295, 334), (247, 229, 207, 203), (325, 355, 323), (278, 298, 279), (280, 299, 133), (318, 345, 332), (378, 376, 412, 386), (400, 393, 433, 417), (289, 333, 315), (428, 424, 426, 425), (292, 293, 367), (336, 294, 296), (265, 156, 273), (339, 314, 337, 338), (216, 232, 83, 59), (348, 331, 322, 330), (274, 272, 140), (295, 346, 296), (159, 259, 63, 158), (83, 129, 74, 82), (80, 237, 240, 81), (96, 187, 273), (272, 356, 97), (126, 209, 107), (139, 109, 108), (292, 358, 200), (272, 91, 350), (349, 93, 273), (369, 408, 370), (371, 394, 421), (40, 184, 176, 41), (401, 377, 421), (369, 419, 418), (462, 464, 465, 466), (439, 458, 437, 438), (175, 173, 172, 176), (291, 332, 289, 290), (430, 389, 421), (369, 390, 391), (241, 243, 238, 239), (416, 420, 415, 398), (409, 433, 393, 392), (388, 411, 373, 387), (215, 223, 100, 214), (29, 134, 127, 208), (417, 433, 398, 415), (401, 394, 393, 400), (99, 186, 279, 298), (387, 381, 414, 388), (381, 387, 124, 380), (52, 78, 122, 123), (249, 21, 251, 20), (379, 373, 411, 385), (94, 93, 349, 211), (351, 354, 366, 352), (179, 217, 58, 75), (177, 234, 72, 258), (291, 290, 338, 337), (430, 391, 390, 389), (151, 56, 149, 150), (145, 241, 194, 142), (422, 423, 424), (425, 426, 427), (424, 428, 422), (427, 429, 425), (81, 180, 235, 80), (124, 121, 49, 61), (469, 486, 467, 468), (287, 361, 360, 309), (386, 414, 381, 378), (369, 418, 408), (397, 399, 395, 396), (246, 212, 177, 218), (437, 458, 452, 453), (405, 444, 406, 431), (95, 92, 274, 140), (208, 210, 209, 221), (204, 206, 205, 225), (394, 401, 421), (452, 448, 447, 453), (57, 234, 75, 58), (286, 368, 361, 287), (442, 450, 440, 441), (65, 103, 76, 66), (434, 443, 447, 448), (114, 60, 116, 115), (197, 231, 150, 149), (442, 403, 436, 438), (472, 485, 470, 471), (269, 425, 429, 270), (325, 324, 351, 352), (430, 421, 459, 460), (206, 204, 203, 207), (125, 127, 126, 107), (446, 402, 444, 445), (441, 405, 403, 442), (344, 316, 319, 357), (368, 364, 347, 348), (339, 335, 325, 312), (415, 396, 410, 417), (105, 190, 106, 160), (389, 371, 421), (369, 370, 390), (384, 413, 385), (412, 384, 386), (388, 414, 386), (385, 411, 388), (224, 207, 229, 230), (440, 451, 452), (449, 450, 437), (147, 239, 212, 246), (331, 320, 321, 322), (434, 448, 445, 444), (451, 445, 448, 452), (402, 446, 447), (203, 202, 253, 247), (403, 402, 443, 436), (446, 449, 453, 447), (452, 458, 440), (437, 453, 449), (400, 407, 418, 401), (371, 370, 408, 394), (308, 112, 277, 307), (330, 322, 353, 354), (447, 443, 402), (250, 87, 164, 88), (334, 340, 304, 305), (91, 97, 89, 90), (385, 413, 382, 379), (200, 301, 293, 292), (45, 46, 43, 44), (476, 477, 478), (479, 480, 481), (478, 482, 476), (171, 42, 41, 172), (481, 488, 479), (170, 182, 168, 169)])
me_roadrunner_midway.polygons.foreach_set('use_smooth', [True] * 482)
me_roadrunner_midway.polygons.foreach_set('material_index', [0, 4, 4, 4, 5, 4, 4, 4, 5, 4, 4, 4, 5, 4, 5, 4, 5, 4, 4, 4, 6, 4, 4, 5, 4, 6, 4, 4, 6, 4, 8, 4, 5, 4, 4, 4, 5, 5, 4, 4, 4, 4, 8, 4, 4, 6, 6, 4, 4, 4, 6, 5, 5, 6, 4, 6, 4, 4, 4, 4, 4, 4, 4, 4, 4, 4, 4, 6, 4, 4, 4, 4, 6, 4, 4, 4, 4, 4, 4, 4, 4, 4, 4, 4, 4, 4, 5, 4, 6, 6, 5, 4, 4, 4, 4, 4, 4, 6, 4, 4, 1, 4, 4, 6, 4, 4, 4, 6, 4, 6, 6, 4, 5, 4, 4, 4, 4, 5, 4, 4, 4, 4, 4, 4, 4, 4, 4, 4, 4, 4, 4, 4, 4, 4, 4, 4, 4, 4, 5, 5, 6, 4, 6, 4, 4, 4, 4, 4, 4, 4, 4, 4, 4, 6, 4, 4, 4, 4, 4, 4, 3, 5, 6, 5, 4, 4, 4, 4, 4, 5, 4, 4, 6, 4, 4, 4, 6, 4, 5, 6, 4, 4, 4, 4, 4, 4, 5, 4, 5, 4, 6, 4, 4, 4, 4, 4, 4, 4, 4, 4, 2, 4, 4, 4, 4, 4, 4, 4, 5, 4, 4, 4, 7, 4, 4, 4, 4, 4, 4, 4, 4, 4, 4, 4, 4, 6, 4, 4, 4, 4, 4, 4, 4, 4, 4, 4, 4, 4, 4, 4, 4, 6, 4, 4, 4, 6, 6, 4, 4, 6, 4, 4, 4, 5, 4, 4, 5, 5, 5, 5, 5, 6, 5, 5, 5, 4, 5, 5, 6, 5, 5, 5, 6, 5, 4, 4, 4, 4, 5, 5, 5, 5, 5, 6, 5, 4, 5, 5, 5, 4, 5, 5, 5, 5, 5, 5, 5, 5, 6, 4, 5, 6, 6, 5, 5, 5, 5, 5, 5, 5, 5, 5, 4, 6, 6, 5, 4, 6, 5, 5, 5, 5, 4, 4, 4, 5, 4, 5, 4, 4, 5, 5, 5, 5, 5, 5, 5, 4, 6, 5, 4, 5, 6, 4, 5, 5, 4, 5, 5, 5, 5, 6, 6, 5, 6, 5, 5, 5, 5, 4, 5, 5, 5, 4, 4, 4, 5, 5, 5, 5, 5, 5, 5, 6, 6, 4, 6, 6, 7, 6, 4, 5, 6, 6, 4, 6, 6, 6, 4, 4, 6, 6, 4, 6, 6, 4, 4, 6, 4, 5, 4, 4, 5, 6, 4, 4, 6, 6, 6, 6, 4, 4, 8, 5, 6, 6, 6, 4, 6, 6, 4, 4, 4, 6, 6, 4, 5, 6, 4, 6, 4, 4, 6, 8, 6, 5, 6, 4, 4, 6, 6, 5, 5, 5, 6, 4, 6, 6, 6, 6, 6, 6, 4, 6, 6, 4, 5, 6, 6, 6, 4, 6, 6, 6, 6, 6, 6, 5, 5, 6, 4, 5, 4, 6, 5, 4, 8, 8, 8, 4, 8, 4])
_uv = me_roadrunner_midway.uv_layers.new(name='UVMap')
_uv.uv.foreach_set('vector', [0.000447, 0.000447, 0.9996, 0.000447, 0.9996, 0.9996, 0.994, 0.003238, 0.9884, 0.000447, 0.01161, 0.000447, 0.006029, 0.003238, 0.9856, 0.000447, 0.0144, 0.000447, 0.0144, 0.7986, 0.9856, 0.7986, 0.9996, 0.9996, 0.000447, 0.9996, 0.000447, 0.9996, 0.9996, 0.9996, 0.09813, 0.7875, 0.09813, 0.7875, 0.1093, 0.7707, 0.1093, 0.7707, 0.3633, 0.9493, 0.5195, 0.6172, 0.9996, 0.000447, 0.9996, 0.9856, 0.366, 0.000447, 0.5167, 0.6033, 0.9996, 0.0144, 0.9996, 0.9996, 0.000447, 0.9996, 0.01161, 0.000447, 0.1539, 0.7177, 0.1707, 0.7177, 0.1707, 0.7316, 0.1539, 0.7316, 0.9856, 0.9996, 0.000447, 0.9996, 0.000447, 0.000447, 0.9856, 0.000447, 0.3605, 0.9744, 0.9996, 0.000447, 0.9996, 0.9856, 0.3605, 0.9884, 0.3605, 0.9744, 0.3605, 0.9744, 0.3605, 0.9884, 0.2488, 0.7623, 0.2488, 0.7623, 0.2823, 0.754, 0.2823, 0.754, 0.9996, 0.9856, 0.5195, 0.6172, 0.3633, 0.9493, 0.5949, 0.05347, 0.5949, 0.6061, 0.003238, 0.3521, 0.06464, 0.05347, 0.5949, 0.6061, 0.5949, 0.05347, 0.06464, 0.05347, 0.1679, 0.7428, 0.1512, 0.7428, 0.1539, 0.7316, 0.1707, 0.7316, 0.9996, 0.9856, 0.9996, 0.000447, 0.366, 0.000447, 0.003238, 0.3521, 0.5949, 0.6061, 0.05068, 0.05347, 0.06185, 0.8265, 0.05905, 0.8265, 0.0758, 0.7568, 0.08138, 0.7568, 0.207, 0.8126, 0.207, 0.8126, 0.2181, 0.8126, 0.2181, 0.8126, 0.003238, 0.3521, 0.000447, 0.6061, 0.000447, 0.6061, 0.003238, 0.3521, 0.2991, 0.8293, 0.3046, 0.8126, 0.4665, 0.807, 0.4581, 0.8321, 0.2293, 0.634, 0.2153, 0.6312, 0.1623, 0.7037, 0.1791, 0.7037, 0.366, 0.000447, 0.3688, 0.5502, 0.5084, 0.5977, 0.1818, 0.8321, 0.1846, 0.8209, 0.1846, 0.8209, 0.1818, 0.8321, 0.0758, 0.7568, 0.04789, 0.8265, 0.06464, 0.7568, 0.2991, 0.8293, 0.2907, 0.8461, 0.4498, 0.8572, 0.4581, 0.8321, 0.2377, 0.7847, 0.2377, 0.7847, 0.2237, 0.7819, 0.2237, 0.7819, 0.2907, 0.8461, 0.2991, 0.8293, 0.4581, 0.8321, 0.4498, 0.8572, 0.000447, 0.4972, 0.9996, 0.4972, 0.9996, 0.000447, 0.000447, 0.000447, 0.03952, 0.8265, 0.03394, 0.8265, 0.03394, 0.8265, 0.03952, 0.8265, 0.2153, 0.6312, 0.2293, 0.634, 0.1791, 0.7037, 0.1623, 0.7037, 0.05905, 0.8265, 0.06464, 0.7568, 0.06464, 0.7568, 0.2907, 0.8544, 0.2907, 0.8461, 0.4498, 0.8572, 0.447, 0.8684, 0.3856, 0.6423, 0.2209, 0.6312, 0.2321, 0.6312, 0.3856, 0.6423, 0.2153, 0.7707, 0.193, 0.7707, 0.1707, 0.7902, 0.193, 0.7902, 0.4163, 0.6451, 0.4163, 0.6451, 0.3353, 0.7065, 0.3353, 0.7065, 0.003238, 0.3521, 0.5949, 0.6061, 0.000447, 0.6061, 0.003238, 0.3521, 0.000447, 0.6061, 0.5949, 0.6061, 0.9856, 0.0144, 0.0144, 0.7986, 0.9856, 0.7986, 0.9856, 0.9856, 0.9968, 0.006029, 0.994, 0.003238, 0.006029, 0.003238, 0.003238, 0.006029, 0.000447, 0.000447, 0.9996, 0.000447, 0.9996, 0.4972, 0.000447, 0.4972, 0.5084, 0.5977, 0.3688, 0.5502, 0.3688, 0.5502, 0.5084, 0.5977, 0.9856, 0.000447, 0.0144, 0.000447, 0.0144, 0.7986, 0.9856, 0.7986, 0.2377, 0.8098, 0.2377, 0.8098, 0.2432, 0.793, 0.2432, 0.793, 0.2935, 0.8209, 0.2935, 0.8209, 0.2516, 0.8126, 0.2516, 0.8126, 0.0144, 0.000447, 0.9856, 0.000447, 0.9856, 0.7986, 0.0144, 0.7986, 0.05068, 0.05347, 0.003238, 0.3437, 0.003238, 0.3437, 0.05068, 0.05347, 0.3633, 0.9493, 0.3605, 0.9549, 0.3605, 0.9549, 0.3633, 0.9493, 0.2879, 0.8293, 0.2851, 0.8405, 0.1902, 0.8377, 0.193, 0.8265, 0.2684, 0.7316, 0.2739, 0.7205, 0.3046, 0.7205, 0.3019, 0.7344, 0.1707, 0.7177, 0.1707, 0.7316, 0.2684, 0.7316, 0.2739, 0.7205, 0.2879, 0.8293, 0.2907, 0.8209, 0.1958, 0.8182, 0.193, 0.8265, 0.9996, 0.000447, 0.9996, 0.9856, 0.9996, 0.9996, 0.2935, 0.8154, 0.2907, 0.8209, 0.1958, 0.8182, 0.1958, 0.8126, 0.3605, 0.9884, 0.9996, 0.9996, 0.9996, 0.9996, 0.3605, 0.9884, 0.000447, -0.08049, 0.9996, -0.08049, 0.9996, -0.08049, 0.9996, -0.08049, 0.000447, -0.08049, 0.000447, -0.08049, 0.5195, 0.6172, 0.5195, 0.6172, 0.5112, 0.6312, 0.5112, 0.6312, 0.9996, 0.9856, 0.9996, 0.000447, 0.9996, 0.000447, 0.5949, 0.6061, 0.5949, 0.05347, 0.5949, 0.000447, 0.06464, 0.05347, 0.06464, 0.05347, 0.05068, 0.05347, 0.05068, 0.05347, 0.006029, 0.9772, 0.01161, 0.9772, 0.04789, 0.8265, 0.04231, 0.8265, 0.0758, 0.7568, 0.04789, 0.8265, 0.04789, 0.8265, 0.003238, 0.006029, 0.000447, 0.0144, 0.9996, 0.0144, 0.9968, 0.006029, 0.2851, 0.8405, 0.2823, 0.8433, 0.2907, 0.8544, 0.2907, 0.8461, 0.9158, 0.000447, 0.7512, 0.000447, 0.5, 0.9996, 0.06743, 0.7512, 0.2907, 0.8209, 0.2935, 0.8154, 0.3046, 0.8042, 0.3046, 0.8126, 0.3046, 0.8126, 0.2991, 0.8293, 0.2879, 0.8293, 0.2907, 0.8209, 0.3046, 0.8126, 0.3046, 0.8042, 0.2935, 0.8154, 0.2907, 0.8209, 0.2879, 0.8293, 0.2851, 0.8405, 0.2907, 0.8461, 0.2991, 0.8293, 0.1902, 0.8377, 0.1874, 0.8405, 0.1791, 0.8349, 0.1818, 0.8321, 0.5195, 0.6172, 0.5167, 0.6033, 0.5167, 0.6033, 0.5195, 0.6172, 0.05905, 0.8265, 0.0758, 0.7568, 0.06464, 0.7568, 0.0758, 0.7568, 0.06464, 0.7568, 0.06464, 0.7568, 0.3605, 0.5419, 0.366, 0.000447, 0.366, 0.000447, 0.3605, 0.5419, 0.3688, 0.5502, 0.3605, 0.5419, 0.3605, 0.5419, 0.3688, 0.5502, 0.5949, 0.6061, 0.5949, 0.05347, 0.5949, 0.000447, 0.3605, 0.5419, 0.3605, 0.5419, 0.366, 0.000447, 0.366, 0.000447, 0.003238, 0.3437, 0.003238, 0.3437, 0.05068, 0.05347, 0.05068, 0.05347, 0.3605, 0.9884, 0.3605, 0.9884, 0.3605, 0.9884, 0.3605, 0.9884, 0.3605, 0.9744, 0.3605, 0.9884, 0.3605, 0.9884, 0.447, 0.8684, 0.4498, 0.8572, 0.2907, 0.8461, 0.2907, 0.8544, 0.03952, 0.8265, 0.03394, 0.8265, 0.03394, 0.8265, 0.03952, 0.8265, 0.04789, 0.8265, 0.05626, 0.8265, 0.01998, 0.9772, 0.01161, 0.9772, 0.1539, 0.7177, 0.1707, 0.7177, 0.1791, 0.7037, 0.1623, 0.7037, 0.193, 0.7847, 0.193, 0.7847, 0.2153, 0.7847, 0.2125, 0.7847, 0.1679, 0.8712, 0.1763, 0.8712, 0.1763, 0.8712, 0.1679, 0.8712, 0.2432, 0.793, 0.26, 0.793, 0.2516, 0.7847, 0.2377, 0.7847, 0.09813, 0.7875, 0.1121, 0.7875, 0.126, 0.7735, 0.1093, 0.7707, 0.05626, 0.7568, 0.06464, 0.7568, 0.06464, 0.7568, 0.05626, 0.7568, 0.5949, 0.6061, 0.5949, 0.05347, 0.5949, 0.6061, 0.3605, 0.9549, 0.3605, 0.9884, 0.3605, 0.9549, 0.3605, 0.9549, 0.3605, 0.9549, 0.3605, 0.9884, 0.04231, 0.8265, 0.04789, 0.8265, 0.01161, 0.9772, 0.006029, 0.9772, 0.9996, 0.9996, 0.9996, 0.9856, 0.9996, 0.000447, 0.2823, 0.8433, 0.2851, 0.8405, 0.1902, 0.8377, 0.1874, 0.8405, 0.000447, -0.08049, 0.000447, -0.08049, 0.9996, -0.08049, 0.9996, -0.08049, 0.5949, 0.6061, 0.5949, 0.6061, 0.5949, 0.05347, 0.05347, 0.9521, 0.05347, 0.05068, 0.9493, 0.05068, 0.9493, 0.9521, 0.04789, 0.8265, 0.03952, 0.8265, 0.03952, 0.8265, 0.04789, 0.8265, 0.994, 0.003238, 0.9884, 0.000447, 0.01161, 0.000447, 0.006029, 0.003238, 0.193, 0.8265, 0.1958, 0.8182, 0.2907, 0.8209, 0.2879, 0.8293, 0.9996, 0.9996, 0.9996, 0.9996, 0.3605, 0.9884, 0.3605, 0.9884, 0.5167, 0.6033, 0.5167, 0.6033, 0.5195, 0.6172, 0.5195, 0.6172, 0.05905, 0.8265, 0.06464, 0.7568, 0.04789, 0.8265, 0.1874, 0.807, 0.1986, 0.807, 0.1986, 0.807, 0.1874, 0.807, 0.0758, 0.7568, 0.05905, 0.8265, 0.04789, 0.8265, 0.2516, 0.7847, 0.2516, 0.7847, 0.26, 0.793, 0.26, 0.793, 0.4163, 0.000447, 0.4163, 0.9996, 0.4163, 0.9996, 0.4163, 0.000447, 0.2265, 0.7902, 0.2293, 0.7902, 0.2293, 0.7902, 0.2265, 0.7902, 0.1372, 0.9689, 0.1121, 0.9689, 0.1707, 0.7902, 0.193, 0.7902, 0.5195, 0.6172, 0.5167, 0.6033, 0.9996, 0.000447, 0.9968, 0.006029, 0.994, 0.003238, 0.006029, 0.003238, 0.003238, 0.006029, 0.9996, 0.9856, 0.5167, 0.6033, 0.5195, 0.6172, 0.9856, 0.000447, 0.0144, 0.000447, 0.0144, 0.7986, 0.9856, 0.7986, 0.1121, 0.9689, 0.1372, 0.9689, 0.193, 0.7902, 0.1707, 0.7902, 0.5949, 0.6061, 0.06464, 0.05347, 0.05068, 0.05347, 0.9996, 0.9996, 0.9996, 0.9996, 0.9996, 0.000447, 0.9996, 0.000447, 0.9996, 0.000447, 0.9996, 0.9856, 0.05905, 0.8265, 0.05626, 0.8265, 0.01998, 0.9772, 0.02277, 0.98, 0.06464, 0.000447, 0.06464, 0.000447, 0.5949, 0.000447, 0.5949, 0.000447, 0.02277, 0.98, 0.01998, 0.9772, 0.05626, 0.8265, 0.05905, 0.8265, 0.2293, 0.634, 0.2321, 0.6312, 0.2209, 0.6312, 0.2153, 0.6312, 0.07301, 0.7512, 0.07022, 0.7512, 0.06464, 0.7568, 0.0758, 0.7568, 0.3046, 0.8042, 0.3046, 0.8126, 0.4665, 0.807, 0.4693, 0.7958, 0.07022, 0.7512, 0.07301, 0.7512, 0.0758, 0.7568, 0.06464, 0.7568, 0.2488, 0.9996, 0.5, 0.000447, 0.5, 0.000447, 0.2488, 0.000447, 0.2125, 0.7847, 0.2098, 0.7875, 0.1735, 0.7875, 0.193, 0.7847, 0.1763, 0.7875, 0.2125, 0.7875, 0.003238, 0.3521, 0.05068, 0.05347, 0.06464, 0.05347, 0.3605, 0.9744, 0.3633, 0.9493, 0.9996, 0.000447, 0.3605, 0.9549, 0.3605, 0.9744, 0.3605, 0.9884, 0.9996, 0.9856, 0.3605, 0.9549, 0.3605, 0.9744, 0.3605, 0.9884, 0.3605, 0.9744, 0.3605, 0.9549, 0.5949, 0.05347, 0.5949, 0.000447, 0.5949, 0.000447, 0.04789, 0.8265, 0.05905, 0.8265, 0.04789, 0.8265, 0.3353, 0.7065, 0.4163, 0.6451, 0.3856, 0.6451, 0.3046, 0.7065, 0.2488, 0.7623, 0.2293, 0.7595, 0.193, 0.7707, 0.2153, 0.7707, 0.2321, 0.7791, 0.2237, 0.7819, 0.2377, 0.7847, 0.2516, 0.7847, 0.2153, 0.6312, 0.2209, 0.6312, 0.2321, 0.6312, 0.2293, 0.634, 0.2935, 0.8209, 0.2935, 0.8209, 0.1763, 0.8712, 0.1763, 0.8712, 0.03394, 0.8265, 0.03952, 0.8265, 0.03952, 0.8265, 0.03394, 0.8265, 0.06464, 0.7568, 0.05626, 0.7568, 0.05626, 0.7568, 0.06464, 0.7568, 0.04789, 0.8265, 0.05905, 0.8265, 0.05626, 0.8265, 0.04789, 0.8265, 0.04231, 0.8265, 0.03952, 0.8265, 0.03394, 0.8265, 0.03952, 0.8265, 0.9996, 0.006029, 0.9996, 0.006029, 0.9996, -0.08049, 0.9996, -0.08049, 0.3688, 0.5502, 0.3688, 0.5502, 0.5084, 0.5977, 0.5084, 0.5977, 0.01161, 0.000447, 0.994, 0.003238, 0.9996, 0.0144, 0.5949, 0.6061, 0.5949, 0.000447, 0.5949, 0.05347, 0.2125, 0.7875, 0.2153, 0.7847, 0.193, 0.7847, 0.1735, 0.7875, 0.193, 0.7847, 0.2125, 0.7847, 0.5837, 0.9996, 0.5837, 0.000447, 0.5837, 0.000447, 0.5837, 0.9996, 0.003238, 0.3521, 0.003238, 0.3521, 0.003238, 0.3437, 0.003238, 0.3437, 0.003238, 0.006029, 0.01161, 0.000447, 0.000447, 0.9996, 0.9996, 0.9856, 0.3605, 0.9744, 0.3605, 0.9744, 0.9996, 0.9856, 0.994, 0.003238, 0.9996, 0.0144, 0.01161, 0.000447, 0.003238, 0.006029, 0.000447, 0.0144, 0.9996, 0.0144, 0.9968, 0.006029, 0.000447, 0.9996, 0.003238, 0.006029, 0.01161, 0.000447, 0.9996, 0.9996, 0.000447, 0.9996, 0.000447, 0.000447, 0.9996, 0.000447, 0.1121, 0.9689, 0.1707, 0.7902, 0.1121, 0.7875, 0.05626, 0.9661, 0.4163, 0.9996, 0.5837, 0.9996, 0.9326, 0.7512, 0.9326, 0.2488, 0.09254, 0.9772, 0.09254, 0.9772, 0.03673, 0.9744, 0.03673, 0.9744, 0.5112, 0.6312, 0.5195, 0.6172, 0.5195, 0.6172, 0.5112, 0.6312, 0.05068, 0.7568, 0.05626, 0.7568, 0.06464, 0.7512, 0.06464, 0.7512, 0.3856, 0.6423, 0.3856, 0.6423, 0.4135, 0.6451, 0.4135, 0.6451, 0.04789, 0.8265, 0.03952, 0.8265, 0.03952, 0.8265, 0.04789, 0.8265, 0.5084, 0.5977, 0.3688, 0.5502, 0.3605, 0.5419, 0.06464, 0.05347, 0.5949, 0.05347, 0.5949, 0.000447, 0.05068, 0.000447, 0.366, 0.000447, 0.3605, 0.5419, 0.3688, 0.5502, 0.06464, 0.7568, 0.05626, 0.7568, 0.05626, 0.7568, 0.06464, 0.7568, 0.9326, 0.7512, 0.5, 0.9996, 0.5, 0.9996, 0.9326, 0.7512, 0.03394, 0.8265, 0.03952, 0.8265, 0.03952, 0.8265, 0.03394, 0.8265, 0.2851, 0.8405, 0.2879, 0.8293, 0.2991, 0.8293, 0.2907, 0.8461, 0.05068, 0.7568, 0.05626, 0.7568, 0.05626, 0.7568, 0.05068, 0.7568, 0.9158, 0.000447, 1.083, 0.000447, 1.083, 0.9996, 0.9158, 0.9996, 0.4163, 0.6451, 0.4135, 0.6451, 0.4135, 0.6451, 0.4163, 0.6451, 0.1623, 0.7037, 0.1791, 0.7037, 0.1707, 0.7177, 0.1539, 0.7177, 0.4163, 0.9996, 0.2488, 0.9996, 0.2488, 0.000447, 0.4163, 0.000447, 0.01998, 1.033, 0.0144, 1.033, 0.003238, 1.033, 0.3605, 0.9884, 0.9996, 0.9996, 0.9996, 0.9996, 0.3605, 0.9884, 0.3688, 0.5502, 0.3688, 0.5502, 0.3605, 0.5419, 0.3605, 0.5419, 0.04789, 0.8265, 0.04231, 0.8265, 0.03952, 0.8265, 0.04789, 0.8265, 0.03952, 0.8265, 0.03394, 0.8265, 0.03952, 0.8265, 0.04231, 0.8265, 0.4135, 0.6451, 0.4163, 0.6451, 0.3856, 0.6451, 0.3856, 0.6423, 0.3158, 0.754, 0.3158, 0.754, 0.2823, 0.754, 0.2823, 0.754, 0.000447, 0.9996, 0.01161, 0.000447, 0.9996, 0.0144, 0.9996, 0.9996, 0.1512, 0.7428, 0.1679, 0.7428, 0.1595, 0.7568, 0.1428, 0.7568, 0.05905, 0.8265, 0.05626, 0.8265, 0.05905, 0.8265, 0.06185, 0.8265, 0.9326, 0.7512, 0.5, 0.9996, 0.7512, 0.000447, 0.5837, 0.000447, 0.05905, 0.8265, 0.04789, 0.8265, 0.04789, 0.8265, 0.05626, 0.8265, 0.05626, 0.8265, 0.05905, 0.8265, 0.06185, 0.8265, 0.05905, 0.8265, 0.2293, 0.7902, 0.2293, 0.7902, 0.2125, 0.7847, 0.2153, 0.7847, 0.000447, 0.0144, 0.003238, 0.006029, 0.000447, 0.9996, 0.9884, 0.000447, 0.994, 0.003238, 0.01161, 0.000447, 0.000447, 0.9996, 0.000447, 0.0144, 0.003238, 0.006029, 0.01161, 0.000447, 0.9884, 0.000447, 0.994, 0.003238, 0.9996, 0.9996, 0.000447, 0.9996, 0.000447, 0.9996, 0.9996, 0.9996, 0.0144, 0.0144, 0.9856, 0.0144, 0.9856, 0.9856, 0.0144, 0.9856, 0.000447, 0.000447, 0.9996, 0.000447, 0.9996, 0.9996, 0.000447, 0.9996, 0.000447, 0.9996, 0.9996, 0.9996, 0.9996, 0.9996, 0.000447, 0.9996, 0.06464, 0.000447, 0.05068, 0.000447, 0.06464, 0.000447, 0.366, 0.000447, 0.5084, 0.5977, 0.5167, 0.6033, 0.5167, 0.6033, 0.5084, 0.5977, 0.9996, 0.000447, 0.5167, 0.6033, 0.5167, 0.6033, 0.5084, 0.5977, 0.5084, 0.5977, 0.9856, 0.7986, 0.0144, 0.7986, 0.0144, 0.000447, 0.9856, 0.000447, 0.2209, 0.6312, 0.2209, 0.6312, 0.2321, 0.6312, 0.03673, 0.9744, 0.05626, 0.9661, 0.1121, 0.9689, 0.09254, 0.9772, 0.003238, 1.033, -0.005134, 1.033, -0.01072, 1.033, 0.0144, 1.033, 0.01998, 1.033, 0.003238, 1.033, -0.01072, 1.033, -0.005134, 1.033, 0.003238, 1.033, 0.000447, 0.5391, 0.000447, 0.006029, 0.9996, 0.006029, 0.9996, 0.5391, 0.9996, 0.9856, 0.9996, 0.9996, 0.9996, 0.9996, 0.9996, 0.9856, 0.3605, 0.9884, 0.3605, 0.9884, 0.3605, 0.9884, 0.3856, 0.6423, 0.3856, 0.6451, 0.2293, 0.634, 0.2321, 0.6312, 0.3856, 0.6423, 0.2321, 0.6312, 0.2209, 0.6312, 0.000447, 0.6061, 0.000447, 0.6061, 0.003238, 0.3521, 0.003238, 0.3521, 0.0144, 0.7986, 0.9856, 0.9856, 0.9856, 0.7986, 0.0144, 0.7986, 0.0144, 0.9856, 0.9856, 0.7986, 0.0144, 0.7986, 0.9856, 0.0144, 0.9856, 0.7986, 0.9996, 0.000447, 0.366, 0.000447, 0.366, 0.000447, 0.9996, 0.000447, 0.0144, 0.7986, 0.0144, 0.0144, 0.9856, 0.7986, 0.07022, 0.7512, 0.06464, 0.7512, 0.07301, 0.7512, 0.5949, 0.000447, 0.06464, 0.000447, 0.05068, 0.000447, 0.5949, 0.000447, 0.2488, 0.9996, 0.08417, 0.9996, 0.08417, 0.000447, 0.2488, 0.000447, 0.06464, 0.000447, 0.05068, 0.000447, 0.05068, 0.000447, 0.3633, 0.9493, 0.5112, 0.6312, 0.5195, 0.6172, 0.5, 0.9996, 0.7512, 0.9996, 0.7512, 0.000447, 0.5, 0.9996, 0.5195, 0.6172, 0.5112, 0.6312, 0.3633, 0.9493, 0.5112, 0.6312, 0.5112, 0.6312, 0.3633, 0.9493, 0.3633, 0.9493, 0.07301, 0.7512, 0.07301, 0.7512, 0.07301, 0.7512, 0.06464, 0.7512, 0.06464, 0.7512, 0.06464, 0.7512, 0.06464, 0.7512, 0.07022, 0.7512, 0.07301, 0.7512, 0.9996, 0.000447, 0.9996, 0.000447, 0.366, 0.000447, 0.366, 0.000447, 0.003238, 0.006029, 0.006029, 0.003238, 0.01161, 0.000447, 0.994, 0.003238, 0.9968, 0.006029, 0.9996, 0.0144, 0.06464, 0.7512, 0.07301, 0.7512, 0.07301, 0.7512, 0.06464, 0.7512, 0.003238, 0.006029, 0.006029, 0.003238, 0.01161, 0.000447, 0.994, 0.003238, 0.9968, 0.006029, 0.9996, 0.0144, 0.9996, 0.4972, 0.000447, 0.4972, 0.000447, 0.4972, 0.9996, 0.4972, 0.2851, 0.8405, 0.2879, 0.8293, 0.193, 0.8265, 0.1902, 0.8377, 0.9996, 0.9996, 0.9996, 0.000447, 0.9996, 0.9996, 0.05068, 0.7568, 0.05626, 0.7568, 0.05626, 0.7568, 0.05068, 0.7568, 0.9856, 0.7986, 0.0144, 0.9856, 0.9856, 0.9856, 0.0144, 0.7986, 0.5837, 0.000447, 0.7512, 0.000447, 0.7512, 0.9996, 0.5837, 0.9996, 0.9326, 0.7512, 0.5, 0.9996, 0.5, 0.9996, 0.9326, 0.7512, 0.5949, 0.6061, 0.5949, 0.000447, 0.5949, 0.05347, 0.9996, 0.9856, 0.3633, 0.9493, 0.3605, 0.9549, 0.1874, 0.8405, 0.1902, 0.8377, 0.2851, 0.8405, 0.2823, 0.8433, 0.003238, 0.3521, 0.003238, 0.3437, 0.05068, 0.05347, 0.3605, 0.9884, 0.3605, 0.9884, 0.3605, 0.9744, 0.003238, 0.3521, 0.05068, 0.05347, 0.003238, 0.3437, 0.26, 0.9409, 0.246, 0.9409, 0.246, 0.9298, 0.26, 0.9298, 0.3605, 0.9744, 0.3605, 0.9549, 0.3633, 0.9493, 0.5949, 0.05347, 0.5949, 0.000447, 0.5949, 0.000447, 0.9996, 0.000447, 0.5112, 0.6312, 0.3633, 0.9493, 0.3633, 0.9493, 0.5112, 0.6312, 0.9996, 0.000447, 0.3605, 0.9884, 0.9996, 0.9996, 0.9996, 0.000447, 0.3605, 0.9884, 0.9996, 0.000447, 0.9996, 0.9996, 0.5949, 0.6061, 0.5949, 0.05347, 0.06464, 0.05347, 0.1763, 0.8712, 0.1986, 0.807, 0.1874, 0.807, 0.1679, 0.8712, 0.003238, 0.3521, 0.5949, 0.6061, 0.05068, 0.05347, 0.9996, 0.000447, 0.366, 0.000447, 0.5167, 0.6033, 0.5167, 0.6033, 0.366, 0.000447, 0.9996, 0.000447, 0.0144, 0.000447, 0.9856, 0.000447, 0.9856, 0.7986, 0.0144, 0.7986, 0.3046, 0.7065, 0.3856, 0.6451, 0.4163, 0.6451, 0.3353, 0.7065, 0.1428, 0.7568, 0.1428, 0.7568, 0.1512, 0.7428, 0.1512, 0.7428, 0.1818, 0.8321, 0.1818, 0.8265, 0.193, 0.8265, 0.1902, 0.8377, 0.1707, 0.7902, 0.05626, 0.9661, 0.126, 0.7735, 0.366, 0.000447, 0.3605, 0.5419, 0.5084, 0.5977, 0.5084, 0.5977, 0.3605, 0.5419, 0.366, 0.000447, 0.1986, 0.7791, 0.1986, 0.7791, 0.2237, 0.7819, 0.2237, 0.7819, 0.1428, 0.7568, 0.1428, 0.7568, 0.1093, 0.7707, 0.1093, 0.7707, 0.000447, 0.9996, 0.000447, 0.9996, 0.9996, 0.9996, 0.9996, 0.9996, 0.06464, 0.05347, 0.5949, 0.05347, 0.5949, 0.000447, 0.06464, 0.000447, 0.05626, 0.7568, 0.05068, 0.7568, 0.05068, 0.7568, 0.05626, 0.7568, 0.000447, -0.08049, 0.9996, -0.08049, 0.9996, -0.08049, 0.000447, -0.08049, 0.1707, 0.7902, 0.1121, 0.9689, 0.05626, 0.9661, 0.3046, 0.7205, 0.3046, 0.7205, 0.3353, 0.7065, 0.3353, 0.7065, 0.126, 0.7735, 0.1093, 0.7707, 0.1428, 0.7568, 0.1595, 0.7568, 0.003238, 0.3521, 0.000447, 0.6061, 0.5949, 0.6061, 0.003238, 0.3521, 0.5949, 0.6061, 0.000447, 0.6061, 0.5837, 0.000447, 0.4163, 0.000447, 0.4163, 0.000447, 0.5837, 0.000447, 0.1707, 0.7316, 0.1539, 0.7316, 0.1512, 0.7428, 0.1679, 0.7428, 0.5949, 0.000447, 0.5949, 0.05347, 0.06464, 0.05347, 0.06464, 0.000447, 0.1372, 0.9689, 0.09254, 0.9772, 0.09254, 0.9772, 0.1372, 0.9689, 0.05626, 0.9661, 0.03673, 0.9744, 0.09254, 0.9772, 0.1121, 0.9689, 0.2293, 0.7595, 0.193, 0.7707, 0.126, 0.7735, 0.9996, -0.08049, 0.000447, -0.08049, 0.000447, -0.08049, 0.9996, -0.08049, 0.03673, 0.9744, 0.05626, 0.9661, 0.1121, 0.7875, 0.1539, 0.7177, 0.1539, 0.7177, 0.1623, 0.7037, 0.1623, 0.7037, 0.1595, 0.7568, 0.126, 0.7735, 0.2293, 0.7595, 0.09813, 0.7875, 0.1121, 0.7875, 0.03673, 0.9744, 0.1679, 0.7428, 0.1512, 0.7428, 0.1428, 0.7568, 0.1595, 0.7568, 0.1539, 0.7316, 0.1539, 0.7316, 0.1539, 0.7177, 0.1539, 0.7177, 0.3605, 0.9884, 0.3605, 0.9549, 0.9996, 0.000447, 0.9996, 0.000447, 0.3605, 0.9549, 0.3605, 0.9884, 0.2377, 0.8098, 0.2516, 0.8126, 0.26, 0.793, 0.2432, 0.793, 0.3856, 0.6423, 0.3856, 0.6451, 0.4163, 0.6451, 0.4135, 0.6451, 0.313, 0.7484, 0.3158, 0.754, 0.2823, 0.754, 0.2656, 0.7512, 0.5, 0.9996, 0.9326, 0.7512, 0.5837, 0.9996, 0.7512, 0.9996, 0.5, 0.000447, 0.9326, 0.2488, 0.4163, 0.000447, 0.2488, 0.000447, 0.2739, 0.7205, 0.2684, 0.7316, 0.3019, 0.7344, 0.3046, 0.7205, 0.1707, 0.7316, 0.1707, 0.7177, 0.2739, 0.7205, 0.2684, 0.7316, 0.2293, 0.7595, 0.2488, 0.7623, 0.2153, 0.7707, 0.193, 0.7707, 0.2656, 0.7512, 0.126, 0.7735, 0.1595, 0.7568, 0.5195, 0.6172, 0.5167, 0.6033, 0.9996, 0.000447, 0.9996, 0.000447, 0.5167, 0.6033, 0.5195, 0.6172, 0.126, 0.7735, 0.193, 0.7707, 0.2293, 0.7595, 0.2656, 0.7512, 0.2293, 0.7595, 0.126, 0.7735, 0.3158, 0.754, 0.313, 0.7484, 0.2656, 0.7512, 0.2823, 0.754, 0.5084, 0.5977, 0.3605, 0.5419, 0.366, 0.000447, 0.9996, 0.000447, 0.7512, 0.9996, 0.9158, 0.9996, 0.06743, 0.7512, 0.5, 0.9996, 0.9326, 0.2488, 0.5, 0.000447, 0.2488, 0.9996, 0.4163, 0.9996, 0.313, 0.7484, 0.3158, 0.754, 0.3019, 0.7344, 0.06464, 0.7568, 0.05626, 0.7568, 0.03952, 0.8265, 0.04789, 0.8265, 0.5, 0.000447, 0.5, 0.000447, 0.9326, 0.2488, 0.9326, 0.2488, 0.193, 0.7902, 0.1707, 0.7902, 0.193, 0.7707, 0.2153, 0.7707, 0.1539, 0.7316, 0.1539, 0.7316, 0.1512, 0.7428, 0.1512, 0.7428, 0.5949, 0.6061, 0.06464, 0.05347, 0.05068, 0.05347, 0.003238, 0.3521, 0.05068, 0.05347, 0.06464, 0.05347, 0.04231, 0.8265, 0.03952, 0.8265, 0.003238, 0.9772, 0.006029, 0.9772, 0.06464, 0.7512, 0.07022, 0.7512, 0.06464, 0.7568, 0.05626, 0.7568, 0.4581, 0.8321, 0.4665, 0.807, 0.3046, 0.8126, 0.2991, 0.8293, 0.03673, 0.9744, 0.1121, 0.7875, 0.09813, 0.7875, 0.2321, 0.6312, 0.2293, 0.634, 0.3856, 0.6451, 0.3856, 0.6423, 0.1093, 0.7707, 0.126, 0.7735, 0.1121, 0.7875, 0.09813, 0.7875, 0.006029, 0.9772, 0.003238, 0.9772, 0.03952, 0.8265, 0.04231, 0.8265, 0.0758, 0.7568, 0.08138, 0.7568, 0.07301, 0.7512, 0.07301, 0.7512, 0.3605, 0.5419, 0.3688, 0.5502, 0.5084, 0.5977, 0.5084, 0.5977, 0.3688, 0.5502, 0.3605, 0.5419, 0.3019, 0.7344, 0.3019, 0.7344, 0.3046, 0.7205, 0.3046, 0.7205, 0.2153, 0.6312, 0.2153, 0.6312, 0.1623, 0.7037, 0.1623, 0.7037, 0.3856, 0.6451, 0.2293, 0.634, 0.1791, 0.7037, 0.3046, 0.7065, 0.1093, 0.7707, 0.126, 0.7735, 0.1595, 0.7568, 0.1428, 0.7568, 0.2293, 0.7595, 0.2488, 0.7623, 0.2823, 0.754, 0.2656, 0.7512, 0.9996, -0.08049, 0.9996, 0.006029, 0.000447, 0.006029, 0.000447, -0.08049, 0.2042, 0.7763, 0.2042, 0.7763, 0.2321, 0.7791, 0.2321, 0.7791, 0.2739, 0.7205, 0.3046, 0.7065, 0.3353, 0.7065, 0.3046, 0.7205, 0.06464, 0.7568, 0.04789, 0.8265, 0.04789, 0.8265, 0.06464, 0.7568, 0.3158, 0.754, 0.3158, 0.754, 0.313, 0.7484, 0.9326, 0.7512, 0.9326, 0.2488, 0.9326, 0.2488, 0.9326, 0.7512, 0.05626, 0.7568, 0.05068, 0.7568, 0.03394, 0.8265, 0.03952, 0.8265, 0.1679, 0.7428, 0.1707, 0.7316, 0.2684, 0.7316, 0.2656, 0.7512, 0.1121, 0.7875, 0.05626, 0.9661, 0.03673, 0.9744, 0.2265, 0.7902, 0.2265, 0.7902, 0.2125, 0.7875, 0.2098, 0.7875, 0.2656, 0.7512, 0.1595, 0.7568, 0.1679, 0.7428, 0.366, 0.000447, 0.5084, 0.5977, 0.5167, 0.6033, 0.5167, 0.6033, 0.5084, 0.5977, 0.366, 0.000447, 0.1121, 0.9689, 0.09254, 0.9772, 0.1372, 0.9689, 0.1958, 0.8182, 0.193, 0.8265, 0.1818, 0.8265, 0.1846, 0.8209, 0.26, 0.793, 0.2432, 0.793, 0.2377, 0.7847, 0.2516, 0.7847, 0.1372, 0.9689, 0.09254, 0.9772, 0.1121, 0.9689, 0.9326, 0.7512, 0.9326, 0.2488, 0.9326, 0.2488, 0.9326, 0.7512, 0.1707, 0.7177, 0.3046, 0.7065, 0.2739, 0.7205, 0.193, 0.7707, 0.1707, 0.7902, 0.126, 0.7735, 0.3605, 0.9884, 0.3605, 0.9884, 0.9996, 0.000447, 0.2488, 0.7623, 0.2488, 0.7623, 0.2153, 0.7707, 0.2153, 0.7707, 0.07301, 0.7512, 0.07301, 0.7512, 0.08138, 0.7568, 0.0758, 0.7568, 0.1707, 0.7316, 0.1679, 0.7428, 0.2656, 0.7512, 0.2684, 0.7316, 0.3605, 0.9884, 0.9996, 0.000447, 0.3605, 0.9884, 0.05626, 0.9661, 0.1121, 0.7875, 0.126, 0.7735, 0.000447, -0.08049, 0.000447, -0.08049, 0.000447, 0.006029, 0.000447, 0.006029, 0.08138, 0.7568, 0.0758, 0.7568, 0.05905, 0.8265, 0.06185, 0.8265, 0.03952, 0.8265, 0.03394, 0.8265, 0.05068, 0.7568, 0.05626, 0.7568, 0.5112, 0.6312, 0.5195, 0.6172, 0.9996, 0.000447, 0.9996, 0.000447, 0.5195, 0.6172, 0.5112, 0.6312, 0.003238, 0.3521, 0.05068, 0.05347, 0.003238, 0.3437, 0.003238, 0.3521, 0.003238, 0.3437, 0.05068, 0.05347, 0.1707, 0.7177, 0.1791, 0.7037, 0.2293, 0.634, 0.9996, 0.000447, 0.3633, 0.9493, 0.3605, 0.9549, 0.3605, 0.9549, 0.3633, 0.9493, 0.9996, 0.000447, 0.1763, 0.8712, 0.2377, 0.8098, 0.2181, 0.8126, 0.2181, 0.8126, 0.2377, 0.8098, 0.1763, 0.8712, 0.0144, 0.9856, 0.0144, 0.7986, 0.9856, 0.7986, 0.0144, 0.0144, 0.2516, 0.8126, 0.2935, 0.8209, 0.1763, 0.8712, 0.1763, 0.8712, 0.2935, 0.8209, 0.2516, 0.8126, 0.000447, 0.5391, 0.9996, 0.5391, 0.9996, 0.994, 0.000447, 0.994, 0.5, 0.9996, 0.06743, 0.7512, 0.06743, 0.7512, 0.5, 0.9996, 0.9856, 0.000447, 0.0144, 0.000447, 0.0144, 0.7986, 0.9856, 0.7986, 0.193, 0.7902, 0.1372, 0.9689, 0.1372, 0.9689, 0.193, 0.7902, 0.1986, 0.807, 0.207, 0.8126, 0.1763, 0.8712, 0.1763, 0.8712, 0.207, 0.8126, 0.1986, 0.807, 0.01161, 0.9772, 0.01998, 0.9772, 0.05626, 0.8265, 0.04789, 0.8265, 0.1986, 0.7791, 0.2042, 0.7763, 0.2321, 0.7791, 0.2237, 0.7819, 0.2377, 0.7847, 0.2377, 0.7847, 0.2432, 0.793, 0.2432, 0.793, 0.1846, 0.8209, 0.1818, 0.8265, 0.193, 0.8265, 0.1958, 0.8182, 0.2153, 0.6312, 0.2209, 0.6312, 0.2209, 0.6312, 0.2153, 0.6312, 0.5949, 0.05347, 0.5949, 0.6061, 0.003238, 0.3521, 0.06464, 0.05347, 0.2516, 0.7847, 0.2377, 0.7847, 0.2237, 0.7819, 0.2321, 0.7791, 0.2516, 0.8126, 0.2377, 0.8098, 0.2432, 0.793, 0.26, 0.793, 0.5084, 0.5977, 0.5167, 0.6033, 0.5167, 0.6033, 0.5084, 0.5977, 0.1958, 0.8182, 0.1958, 0.8126, 0.1846, 0.8209, 0.1846, 0.8209, 0.1958, 0.8126, 0.1958, 0.8182, 0.2907, 0.8209, 0.2935, 0.8154, 0.2907, 0.8461, 0.2907, 0.8544, 0.2823, 0.8433, 0.2851, 0.8405, 0.01161, 0.000447, 0.9884, 0.000447, 0.9884, 0.9996, 0.01161, 0.9996, 0.1902, 0.8377, 0.193, 0.8265, 0.1818, 0.8265, 0.1818, 0.8321, 0.3633, 0.9493, 0.3633, 0.9493, 0.3605, 0.9549, 0.3605, 0.9549, 0.3019, 0.7344, 0.3019, 0.7344, 0.3158, 0.754, 0.313, 0.7484, 0.07022, 0.7512, 0.06464, 0.7512, 0.05626, 0.7568, 0.06464, 0.7568, 0.04789, 0.8265, 0.06464, 0.7568, 0.06464, 0.7568, 0.04789, 0.8265, 0.193, 0.7902, 0.193, 0.7902, 0.2153, 0.7707, 0.2153, 0.7707, 0.1986, 0.807, 0.1986, 0.807, 0.207, 0.8126, 0.207, 0.8126, 0.05626, 0.7568, 0.05068, 0.7568, 0.05068, 0.7568, 0.05626, 0.7568, 0.01998, 1.033, 0.003238, 1.033, -0.01072, 1.033, 0.003238, 1.033, 0.5837, 0.000447, 0.4163, 0.000447, 0.9326, 0.2488, 0.9326, 0.7512, 0.9326, 0.2488, 0.4163, 0.9996, 0.9326, 0.2488, 0.9326, 0.7512, 0.5837, 0.000447, 0.4163, 0.9996, 0.5837, 0.9996, 0.9326, 0.7512, 0.05626, 0.7568, 0.06464, 0.7568, 0.04789, 0.8265, 0.03952, 0.8265, 0.2907, 0.8209, 0.2879, 0.8293, 0.2991, 0.8293, 0.3046, 0.8126, 0.2125, 0.4972, 0.003238, 0.6395, 0.00882, 1.047, 0.3744, 0.6619, 0.3046, 0.7065, 0.2739, 0.7205, 0.3046, 0.7205, 0.3353, 0.7065, 0.1846, 0.8209, 0.1846, 0.8209, 0.1958, 0.8126, 0.1958, 0.8182, 0.1763, 0.8712, 0.2516, 0.8126, 0.2377, 0.8098, 0.2042, 0.7763, 0.1986, 0.7791, 0.2237, 0.7819, 0.2321, 0.7791, 0.03952, 0.8265, 0.04789, 0.8265, 0.04789, 0.8265, 0.03952, 0.8265, 0.06743, 0.7512, 0.06743, 0.7512, 0.06743, 0.2488, 0.06743, 0.2488, 0.5837, 0.9996, 0.4163, 0.9996, 0.4163, 0.9996, 0.5837, 0.9996, 0.3605, 0.9884, 0.3605, 0.9884, 0.3605, 0.9884, 0.3605, 0.9884, 0.000447, 0.006029, 0.05068, 0.05347, 0.05068, 0.05347, 0.06464, 0.05347, 0.1735, 0.7875, 0.1763, 0.7875, 0.193, 0.7847, 0.193, 0.7847, 0.2377, 0.8098, 0.2516, 0.8126, 0.1763, 0.8712, 0.06743, 0.2488, 0.5, 0.000447, 0.5, 0.000447, 0.06743, 0.2488, 0.05626, 0.7568, 0.06464, 0.7568, 0.06464, 0.7568, 0.05626, 0.7568, 0.1791, 0.7037, 0.1707, 0.7177, 0.2739, 0.7205, 0.3046, 0.7065, 0.7512, 0.000447, 0.9158, 0.000447, 0.9158, 0.9996, 0.7512, 0.9996, 0.4693, 0.7958, 0.4665, 0.807, 0.3046, 0.8126, 0.3046, 0.8042, 0.9326, 0.2488, 0.9326, 0.2488, 0.5, 0.000447, 0.5, 0.000447, 0.03952, 0.8265, 0.04789, 0.8265, 0.04789, 0.8265, 0.03952, 0.8265, 0.06464, 0.7512, 0.06464, 0.7512, 0.05626, 0.7568, 0.05068, 0.7568, 0.7512, 0.000447, 0.5837, 0.000447, 0.9326, 0.7512, 0.5, 0.9996, 0.9912, 1.053, 0.9856, 0.6702, 0.7344, 0.5447, 0.5307, 0.7205, 0.5, 0.9996, 0.9326, 0.7512, 0.5837, 0.9996, 0.7512, 0.9996, 0.2656, 0.7512, 0.2684, 0.7316, 0.3019, 0.7344, 0.313, 0.7484, 0.1986, 0.807, 0.1763, 0.8712, 0.1679, 0.8712, 0.1874, 0.807, 0.1763, 0.7875, 0.1735, 0.7875, 0.2098, 0.7875, 0.2125, 0.7875, 0.003238, 0.3437, 0.003238, 0.3521, 0.003238, 0.3521, 0.003238, 0.3437, 0.2488, 0.000447, 0.4163, 0.000447, 0.4163, 0.9996, 0.2488, 0.9996, 0.7512, 0.9996, 0.5837, 0.9996, 0.5837, 0.000447, 0.7512, 0.000447, 0.126, 0.7735, 0.1121, 0.7875, 0.1707, 0.7902, 0.193, 0.7707, 0.1707, 0.7177, 0.1539, 0.7177, 0.1539, 0.7316, 0.1707, 0.7316, 0.2488, 0.7623, 0.2293, 0.7595, 0.2656, 0.7512, 0.2823, 0.754, 0.2321, 0.7791, 0.2321, 0.7791, 0.2516, 0.7847, 0.2516, 0.7847, 0.000447, 0.9996, 0.000447, 0.9996, 0.9996, 0.9996, 0.9996, 0.9996, 0.207, 0.8126, 0.2181, 0.8126, 0.1763, 0.8712, 0.1763, 0.8712, 0.2181, 0.8126, 0.207, 0.8126, 0.1818, 0.8321, 0.1791, 0.8349, 0.1818, 0.8321, 0.1818, 0.8265, 0.1818, 0.8321, 0.1846, 0.8209, 0.1846, 0.8209, 0.1846, 0.8209, 0.1846, 0.8209, 0.1818, 0.8321, 0.1818, 0.8265, 0.1846, 0.8209, 0.2153, 0.7847, 0.2125, 0.7875, 0.2265, 0.7902, 0.2293, 0.7902, 0.9158, 0.9996, 1.083, 0.9996, 0.06743, 0.2488, 1.083, 0.000447, 0.9158, 0.000447, 0.06743, 0.7512, 0.04231, 0.8265, 0.04789, 0.8265, 0.04789, 0.8265, 0.03952, 0.8265, 0.1679, 0.7428, 0.1595, 0.7568, 0.2293, 0.7595, 0.2656, 0.7512, 0.9326, 0.2488, 0.5, 0.000447, 0.2488, 0.9996, 0.4163, 0.9996, 0.08417, 0.9996, 0.2488, 0.9996, 0.5, 0.000447, 0.06743, 0.2488, 0.4163, 0.000447, 0.2488, 0.000447, 0.5, 0.000447, 0.2098, 0.7875, 0.2125, 0.7847, 0.2293, 0.7902, 0.2265, 0.7902, 0.5837, 0.000447, 0.4163, 0.000447, 0.9326, 0.2488, 0.9326, 0.7512, 0.2488, 0.000447, 0.08417, 0.000447, 0.06743, 0.2488, 0.5, 0.000447, 0.06743, 0.2488, 0.06743, 0.7512, 0.9158, 0.9996, 0.06743, 0.7512, 0.06743, 0.2488, 1.083, 0.000447, 0.26, 0.793, 0.26, 0.793, 0.2516, 0.8126, 0.2516, 0.8126, 0.2181, 0.8126, 0.2181, 0.8126, 0.2377, 0.8098, 0.2377, 0.8098, 0.5949, 0.000447, 0.5949, 0.05347, 0.06464, 0.05347, 0.06464, 0.000447, 0.2684, 0.7316, 0.2656, 0.7512, 0.313, 0.7484, 0.3019, 0.7344, 0.5, 0.000447, 0.9326, 0.2488, 0.4163, 0.000447, 0.0144, 0.000447, 0.9996, 0.000447, 0.9996, 0.9996, 0.0144, 0.9996, 0.03673, 0.9744, 0.03673, 0.9744, 0.09813, 0.7875, 0.09813, 0.7875, 0.3633, 0.9493, 0.5112, 0.6312, 0.5112, 0.6312, 0.3633, 0.9493, 0.1818, 0.8321, 0.1791, 0.8349, 0.1874, 0.8405, 0.1902, 0.8377, 0.2293, 0.634, 0.3856, 0.6451, 0.3046, 0.7065, 0.1707, 0.7177, 0.000447, 0.9996, 0.9996, 0.9996, 0.9996, 0.9996, 0.000447, 0.9996, 0.2125, 0.4972, 0.3744, 0.6619, 0.00882, 1.047, 0.9912, 1.053, 0.5307, 0.7205, 0.7344, 0.5447, 0.00882, 1.047, 0.003238, 0.6395, 0.2125, 0.4972, 0.9856, 0.7986, 0.9856, 0.0144, 0.0144, 0.0144, 0.0144, 0.7986, 0.7344, 0.5447, 0.9856, 0.6702, 0.9912, 1.053, 0.9856, 0.7986, 0.0144, 0.7986, 0.0144, 0.000447, 0.9856, 0.000447])
me_roadrunner_midway.materials.append(mat_01roadrunnermidwayfakemarquee)
me_roadrunner_midway.materials.append(mat_02roadrunnermidwayscreen)
me_roadrunner_midway.materials.append(mat_roadrunnermidwaybezel)
me_roadrunner_midway.materials.append(mat_roadrunnermidwaycactusthing)
me_roadrunner_midway.materials.append(mat_roadrunnermidwayblack)
me_roadrunner_midway.materials.append(mat_roadrunnermidwayside)
me_roadrunner_midway.materials.append(mat_roadrunnermidwaysivery)
me_roadrunner_midway.materials.append(mat_roadrunnermidwayfront)
me_roadrunner_midway.materials.append(mat_roadrunnermidwayinnerart)
me_roadrunner_midway.use_remesh_fix_poles = True
me_roadrunner_midway.use_remesh_preserve_attributes = False
me_roadrunner_midway.update()

# ---- objects
ob_roadrunner_midway = bpy.data.objects.new('roadrunner_midway', me_roadrunner_midway)

# ---- transforms, parenting, visibility, modifiers, constraints
ob_roadrunner_midway.location = (0.3492, -0.6979, 1.023)
ob_roadrunner_midway.rotation_euler = (1.571, 0.0, 0.0)
_m = ob_roadrunner_midway.modifiers.new('Auto Smooth', 'NODES')
_m.node_group = ng_auto_smooth
_gi = [s.identifier for s in ng_auto_smooth.interface.items_tree if s.item_type == 'SOCKET' and s.in_out == 'INPUT']
_m[_gi[1]] = 1.047  # Angle
_m = ob_roadrunner_midway.modifiers.new('WeightedNormal', 'WEIGHTED_NORMAL')
_m.keep_sharp = True

# ---- collection membership
scene.collection.objects.link(ob_roadrunner_midway)

# ---- scene / render settings (as saved in the file)
scene.frame_start = 1; scene.frame_end = 250; scene.frame_set(1)
scene.render.engine = 'BLENDER_EEVEE_NEXT'
scene.cycles.use_denoising = False
scene.cycles.samples = 128
scene.cycles.sampling_pattern = 'TABULATED_SOBOL'
scene.cycles.use_adaptive_sampling = False
scene.cycles.use_light_tree = False
scene.view_settings.view_transform = 'Filmic'
bpy.context.view_layer.update()

# ---- added for rendering (the .blend has no active camera and no usable light): camera, sun
cam_auto = bpy.data.cameras.new('AutoCamera')
cam_auto.lens = 50.0
cam_auto.sensor_width = 36.0
cam_auto.clip_end = 1000.0
ob_auto_camera = bpy.data.objects.new('AutoCamera', cam_auto)
scene.collection.objects.link(ob_auto_camera)
ob_auto_camera.location = (2.35194, -3.01485, 2.44141)
ob_auto_camera.rotation_euler = (1.09748, -7.21219e-08, 0.694738)
scene.camera = ob_auto_camera
light_auto_sun = bpy.data.lights.new('AutoSun', 'SUN')
light_auto_sun.energy = 3.0
light_auto_sun.angle = 0.0523599
ob_auto_sun = bpy.data.objects.new('AutoSun', light_auto_sun)
scene.collection.objects.link(ob_auto_sun)
ob_auto_sun.rotation_euler = (0.872665, 0.174533, 0.523599)
bpy.context.view_layer.update()
